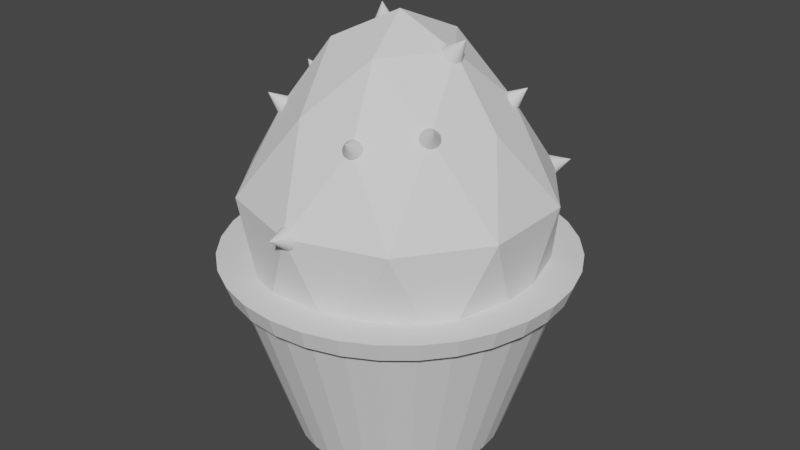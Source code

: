 # Source: CactusBoss.blend  (saved by Blender 3.1.7; exported with 4.5.12 LTS)
import bpy
from mathutils import Matrix  # noqa: F401  (used for matrix-valued properties, if any)

bpy.ops.wm.read_factory_settings(use_empty=True)
scene = bpy.context.scene
scene.name = 'Scene'

# ---- collections
col_collection = bpy.data.collections.new('Collection'); scene.collection.children.link(col_collection)

# ---- world
world_world = bpy.data.worlds.new('World'); scene.world = world_world
world_world.use_nodes = True; world_world.node_tree.nodes.clear()
_N = world_world.node_tree.nodes; _L = world_world.node_tree.links
n0 = _N.new('ShaderNodeOutputWorld'); n0.name = 'World Output'; n0.location = (300, 300)
n1 = _N.new('ShaderNodeBackground'); n1.name = 'Background'; n1.location = (10, 300)
n1.inputs[0].default_value = (0.05088, 0.05088, 0.05088, 1.0)
_L.new(n1.outputs[0], n0.inputs[0])
n0.is_active_output = True
world_world.color = (0.05088, 0.05088, 0.05088)
world_world.use_sun_shadow = False
world_world.sun_shadow_jitter_overblur = 0.0

# ---- meshes
me_icosphere = bpy.data.meshes.new('Icosphere')
me_icosphere.from_pydata([(0.2525, -0.7869, 0.2341), (0.2705, -0.7817, 0.233), (0.2885, -0.7787, 0.2289), (0.306, -0.7781, 0.222), (0.3221, -0.7797, 0.2125), (0.3363, -0.7837, 0.201), (0.3481, -0.7898, 0.1877), (0.3569, -0.7977, 0.1732), (0.3625, -0.8073, 0.158), (0.3646, -0.818, 0.1428), (0.3631, -0.8296, 0.1281), (0.3582, -0.8415, 0.1145), (0.3499, -0.8533, 0.1025), (0.3387, -0.8646, 0.09251), (0.3249, -0.8748, 0.08502), (0.3091, -0.8837, 0.08027), (0.2918, -0.8909, 0.07844), (0.2739, -0.8961, 0.0796), (0.2558, -0.899, 0.08371), (0.2384, -0.8997, 0.09061), (0.2222, -0.898, 0.1), (0.208, -0.894, 0.1116), (0.1963, -0.888, 0.1249), (0.1874, -0.88, 0.1394), (0.1819, -0.8705, 0.1546), (0.1798, -0.8597, 0.1698), (0.1812, -0.8482, 0.1845), (0.1862, -0.8362, 0.1981), (0.1944, -0.8244, 0.2101), (0.2056, -0.8132, 0.2201), (0.2194, -0.8029, 0.2276), (0.2352, -0.794, 0.2323), (0.3217, -0.9865, 0.2675), (0.6367, -0.4523, 0.3137), (0.6496, -0.4388, 0.3119), (0.6637, -0.4274, 0.3072), (0.6783, -0.4183, 0.2998), (0.693, -0.4119, 0.29), (0.7071, -0.4086, 0.2781), (0.7202, -0.4084, 0.2646), (0.7316, -0.4114, 0.2501), (0.741, -0.4174, 0.235), (0.7481, -0.4261, 0.22), (0.7525, -0.4373, 0.2056), (0.754, -0.4506, 0.1924), (0.7527, -0.4654, 0.1809), (0.7485, -0.4811, 0.1716), (0.7417, -0.4971, 0.1648), (0.7324, -0.5129, 0.1607), (0.7211, -0.5278, 0.1595), (0.7082, -0.5413, 0.1613), (0.6941, -0.5528, 0.166), (0.6795, -0.5619, 0.1734), (0.6648, -0.5682, 0.1832), (0.6507, -0.5715, 0.1951), (0.6376, -0.5717, 0.2086), (0.6262, -0.5688, 0.2232), (0.6167, -0.5628, 0.2382), (0.6097, -0.554, 0.2532), (0.6053, -0.5428, 0.2676), (0.6038, -0.5296, 0.2808), (0.6051, -0.5148, 0.2923), (0.6093, -0.4991, 0.3016), (0.6161, -0.483, 0.3085), (0.6254, -0.4672, 0.3126), (0.7974, -0.5888, 0.3498), (0.4224, 0.01263, 0.7606), (0.4256, 0.03086, 0.7575), (0.4315, 0.04788, 0.7522), (0.4398, 0.06303, 0.7449), (0.4502, 0.07573, 0.7359), (0.4623, 0.08549, 0.7254), (0.4757, 0.09195, 0.7139), (0.4898, 0.09484, 0.7019), (0.5041, 0.09407, 0.6898), (0.518, 0.08965, 0.6781), (0.5311, 0.08176, 0.6671), (0.5427, 0.07071, 0.6574), (0.5525, 0.05691, 0.6494), (0.5601, 0.0409, 0.6432), (0.5652, 0.02329, 0.6392), (0.5676, 0.004764, 0.6376), (0.5671, -0.01397, 0.6383), (0.5639, -0.0322, 0.6413), (0.5581, -0.04922, 0.6466), (0.5498, -0.06436, 0.6539), (0.5394, -0.07707, 0.663), (0.5273, -0.08683, 0.6734), (0.5139, -0.09329, 0.6849), (0.4998, -0.09618, 0.6969), (0.4855, -0.09541, 0.709), (0.4716, -0.09099, 0.7208), (0.4585, -0.0831, 0.7317), (0.4469, -0.07205, 0.7414), (0.437, -0.05825, 0.7495), (0.4295, -0.04224, 0.7556), (0.4244, -0.02463, 0.7596), (0.422, -0.006103, 0.7613), (0.6186, 0.002008, 0.8453), (0.6367, 0.5803, 0.2203), (0.6496, 0.5827, 0.2069), (0.6637, 0.5817, 0.1946), (0.6783, 0.5774, 0.1836), (0.693, 0.57, 0.1746), (0.7071, 0.5597, 0.1678), (0.7202, 0.5469, 0.1636), (0.7316, 0.5321, 0.1619), (0.741, 0.516, 0.163), (0.7481, 0.499, 0.1668), (0.7525, 0.4819, 0.1731), (0.754, 0.4653, 0.1817), (0.7527, 0.4498, 0.1923), (0.7485, 0.4362, 0.2044), (0.7417, 0.4247, 0.2176), (0.7324, 0.416, 0.2314), (0.7211, 0.4104, 0.2453), (0.7082, 0.408, 0.2586), (0.6941, 0.409, 0.271), (0.6795, 0.4132, 0.2819), (0.6648, 0.4207, 0.2909), (0.6507, 0.431, 0.2977), (0.6376, 0.4438, 0.302), (0.6262, 0.4585, 0.3036), (0.6167, 0.4747, 0.3025), (0.6097, 0.4917, 0.2988), (0.6053, 0.5088, 0.2925), (0.6038, 0.5254, 0.2838), (0.6051, 0.5408, 0.2733), (0.6093, 0.5545, 0.2612), (0.6161, 0.5659, 0.2479), (0.6254, 0.5746, 0.2341), (0.7974, 0.5731, 0.3613), (-0.2812, 0.8459, 0.1593), (-0.2627, 0.8488, 0.1594), (-0.2442, 0.8496, 0.1626), (-0.2265, 0.8482, 0.1687), (-0.2103, 0.8448, 0.1774), (-0.1961, 0.8394, 0.1885), (-0.1846, 0.8323, 0.2014), (-0.1761, 0.8236, 0.2158), (-0.171, 0.8139, 0.231), (-0.1695, 0.8034, 0.2464), (-0.1716, 0.7925, 0.2615), (-0.1774, 0.7817, 0.2758), (-0.1864, 0.7714, 0.2885), (-0.1984, 0.7619, 0.2993), (-0.213, 0.7536, 0.3078), (-0.2296, 0.7469, 0.3136), (-0.2474, 0.7421, 0.3164), (-0.266, 0.7392, 0.3162), (-0.2844, 0.7384, 0.3131), (-0.3021, 0.7398, 0.307), (-0.3184, 0.7432, 0.2983), (-0.3325, 0.7486, 0.2872), (-0.3441, 0.7557, 0.2743), (-0.3526, 0.7643, 0.2599), (-0.3577, 0.7741, 0.2447), (-0.3592, 0.7846, 0.2293), (-0.357, 0.7955, 0.2141), (-0.3513, 0.8063, 0.1999), (-0.3423, 0.8166, 0.1872), (-0.3302, 0.8261, 0.1763), (-0.3156, 0.8343, 0.1679), (-0.2991, 0.841, 0.1621), (-0.2896, 0.9497, 0.3462), (-0.4715, 0.3279, 0.6413), (-0.46, 0.3426, 0.6404), (-0.4463, 0.3554, 0.6418), (-0.4309, 0.3656, 0.6453), (-0.4146, 0.3729, 0.6508), (-0.3978, 0.377, 0.6581), (-0.3812, 0.3778, 0.6669), (-0.3656, 0.3753, 0.6769), (-0.3514, 0.3694, 0.6876), (-0.3392, 0.3605, 0.6988), (-0.3295, 0.3489, 0.7099), (-0.3227, 0.335, 0.7205), (-0.319, 0.3194, 0.7303), (-0.3186, 0.3027, 0.7388), (-0.3214, 0.2855, 0.7457), (-0.3274, 0.2685, 0.7507), (-0.3364, 0.2523, 0.7537), (-0.348, 0.2375, 0.7546), (-0.3617, 0.2248, 0.7532), (-0.377, 0.2146, 0.7497), (-0.3934, 0.2073, 0.7442), (-0.4101, 0.2031, 0.7369), (-0.4267, 0.2023, 0.7281), (-0.4424, 0.2049, 0.7181), (-0.4565, 0.2108, 0.7074), (-0.4687, 0.2197, 0.6962), (-0.4784, 0.2313, 0.6851), (-0.4852, 0.2451, 0.6745), (-0.4889, 0.2607, 0.6647), (-0.4894, 0.2774, 0.6562), (-0.4865, 0.2946, 0.6493), (-0.4805, 0.3117, 0.6443), (-0.4894, 0.3658, 0.8511), (-0.7611, 0.5601, 0.08003), (-0.7498, 0.5749, 0.08265), (-0.7371, 0.5876, 0.08799), (-0.7235, 0.5978, 0.09587), (-0.7095, 0.6051, 0.106), (-0.6956, 0.6093, 0.1179), (-0.6825, 0.6101, 0.1312), (-0.6704, 0.6075, 0.1454), (-0.6601, 0.6017, 0.1599), (-0.6518, 0.5928, 0.1741), (-0.6458, 0.5811, 0.1876), (-0.6424, 0.5673, 0.1998), (-0.6418, 0.5517, 0.2102), (-0.6439, 0.535, 0.2184), (-0.6486, 0.5178, 0.2242), (-0.6559, 0.5007, 0.2272), (-0.6653, 0.4845, 0.2274), (-0.6766, 0.4698, 0.2248), (-0.6893, 0.4571, 0.2195), (-0.7029, 0.4468, 0.2116), (-0.7169, 0.4395, 0.2015), (-0.7308, 0.4354, 0.1896), (-0.744, 0.4346, 0.1763), (-0.756, 0.4372, 0.1621), (-0.7664, 0.443, 0.1476), (-0.7747, 0.4519, 0.1333), (-0.7806, 0.4635, 0.1199), (-0.784, 0.4774, 0.1077), (-0.7847, 0.493, 0.09727), (-0.7826, 0.5097, 0.08904), (-0.7778, 0.5269, 0.08329), (-0.7706, 0.5439, 0.08025), (-0.8403, 0.598, 0.2751), (-0.8991, 0.008431, 0.1609), (-0.8966, 0.02683, 0.1635), (-0.8919, 0.04417, 0.1688), (-0.8851, 0.05978, 0.1767), (-0.8765, 0.07307, 0.1868), (-0.8665, 0.08352, 0.1987), (-0.8554, 0.09073, 0.212), (-0.8437, 0.09442, 0.2262), (-0.8318, 0.09446, 0.2407), (-0.8202, 0.09084, 0.255), (-0.8093, 0.0837, 0.2685), (-0.7995, 0.07331, 0.2806), (-0.7912, 0.06007, 0.291), (-0.7848, 0.0445, 0.2993), (-0.7804, 0.02719, 0.305), (-0.7783, 0.008803, 0.3081), (-0.7785, -0.00995, 0.3083), (-0.781, -0.02835, 0.3057), (-0.7858, -0.04569, 0.3003), (-0.7926, -0.0613, 0.2924), (-0.8011, -0.07459, 0.2823), (-0.8111, -0.08504, 0.2704), (-0.8222, -0.09225, 0.2571), (-0.8339, -0.09594, 0.2429), (-0.8458, -0.09598, 0.2284), (-0.8574, -0.09236, 0.2142), (-0.8684, -0.08522, 0.2007), (-0.8781, -0.07483, 0.1885), (-0.8864, -0.06159, 0.1781), (-0.8928, -0.04602, 0.1699), (-0.8972, -0.02871, 0.1641), (-0.8993, -0.01032, 0.1611), (-0.9867, 0.00228, 0.356), (-0.7687, -0.5487, 0.08003), (-0.7778, -0.5325, 0.08265), (-0.7845, -0.5159, 0.08799), (-0.7886, -0.4993, 0.09587), (-0.7898, -0.4836, 0.106), (-0.7882, -0.4692, 0.1179), (-0.7838, -0.4567, 0.1312), (-0.7767, -0.4467, 0.1454), (-0.7672, -0.4395, 0.1599), (-0.7558, -0.4353, 0.1741), (-0.7428, -0.4344, 0.1876), (-0.7287, -0.4367, 0.1998), (-0.7141, -0.4422, 0.2102), (-0.6995, -0.4507, 0.2184), (-0.6856, -0.4618, 0.2242), (-0.6728, -0.4752, 0.2272), (-0.6616, -0.4902, 0.2274), (-0.6524, -0.5064, 0.2248), (-0.6457, -0.5231, 0.2195), (-0.6416, -0.5396, 0.2116), (-0.6404, -0.5554, 0.2015), (-0.642, -0.5697, 0.1896), (-0.6465, -0.5822, 0.1763), (-0.6535, -0.5922, 0.1621), (-0.663, -0.5995, 0.1476), (-0.6744, -0.6036, 0.1333), (-0.6875, -0.6046, 0.1199), (-0.7015, -0.6022, 0.1077), (-0.7161, -0.5967, 0.09727), (-0.7307, -0.5882, 0.08904), (-0.7446, -0.5771, 0.08329), (-0.7575, -0.5637, 0.08025), (-0.8346, -0.6066, 0.2751), (-0.01671, -1.253, -0.3711), (0.001999, -1.253, -0.3699), (0.0206, -1.253, -0.3724), (0.03836, -1.254, -0.3783), (0.05462, -1.256, -0.3874), (0.06874, -1.259, -0.3995), (0.08018, -1.262, -0.414), (0.0885, -1.266, -0.4303), (0.09339, -1.27, -0.4479), (0.09465, -1.275, -0.4661), (0.09223, -1.279, -0.4841), (0.08624, -1.284, -0.5013), (0.07689, -1.288, -0.5171), (0.06455, -1.291, -0.5307), (0.04969, -1.294, -0.5418), (0.03289, -1.297, -0.5498), (0.01479, -1.298, -0.5544), (-0.003923, -1.299, -0.5556), (-0.02252, -1.299, -0.5531), (-0.04029, -1.298, -0.5472), (-0.05654, -1.296, -0.5381), (-0.07066, -1.293, -0.526), (-0.0821, -1.29, -0.5115), (-0.09043, -1.286, -0.4952), (-0.09531, -1.282, -0.4776), (-0.09657, -1.277, -0.4594), (-0.09416, -1.273, -0.4414), (-0.08816, -1.268, -0.4242), (-0.07881, -1.264, -0.4084), (-0.06647, -1.26, -0.3948), (-0.05162, -1.257, -0.3837), (-0.03481, -1.255, -0.3757), (0.002885, -1.462, -0.4167), (0.7054, 1.088, -0.5284), (0.7183, 1.081, -0.5398), (0.7324, 1.072, -0.5483), (0.747, 1.061, -0.5535), (0.7617, 1.05, -0.5552), (0.7758, 1.038, -0.5532), (0.7889, 1.025, -0.5478), (0.8003, 1.013, -0.539), (0.8098, 1.002, -0.5273), (0.8168, 0.992, -0.5131), (0.8212, 0.9836, -0.4969), (0.8227, 0.9771, -0.4794), (0.8214, 0.9728, -0.4612), (0.8172, 0.9709, -0.443), (0.8104, 0.9714, -0.4255), (0.8011, 0.9742, -0.4095), (0.7898, 0.9794, -0.3954), (0.7769, 0.9866, -0.3839), (0.7628, 0.9957, -0.3754), (0.7482, 1.006, -0.3703), (0.7335, 1.018, -0.3686), (0.7194, 1.03, -0.3706), (0.7063, 1.042, -0.376), (0.6949, 1.054, -0.3847), (0.6855, 1.066, -0.3964), (0.6784, 1.076, -0.4107), (0.674, 1.084, -0.4269), (0.6725, 1.09, -0.4444), (0.6738, 1.095, -0.4626), (0.678, 1.097, -0.4808), (0.6848, 1.096, -0.4983), (0.6941, 1.093, -0.5143), (0.8661, 1.178, -0.4193)], [], [(0, 32, 1), (1, 32, 2), (2, 32, 3), (3, 32, 4), (4, 32, 5), (5, 32, 6), (6, 32, 7), (7, 32, 8), (8, 32, 9), (9, 32, 10), (10, 32, 11), (11, 32, 12), (12, 32, 13), (13, 32, 14), (14, 32, 15), (15, 32, 16), (16, 32, 17), (17, 32, 18), (18, 32, 19), (19, 32, 20), (20, 32, 21), (21, 32, 22), (22, 32, 23), (23, 32, 24), (24, 32, 25), (25, 32, 26), (26, 32, 27), (27, 32, 28), (28, 32, 29), (29, 32, 30), (0, 1, 2, 3, 4, 5, 6, 7, 8, 9, 10, 11, 12, 13, 14, 15, 16, 17, 18, 19, 20, 21, 22, 23, 24, 25, 26, 27, 28, 29, 30, 31), (30, 32, 31), (31, 32, 0), (33, 65, 34), (34, 65, 35), (35, 65, 36), (36, 65, 37), (37, 65, 38), (38, 65, 39), (39, 65, 40), (40, 65, 41), (41, 65, 42), (42, 65, 43), (43, 65, 44), (44, 65, 45), (45, 65, 46), (46, 65, 47), (47, 65, 48), (48, 65, 49), (49, 65, 50), (50, 65, 51), (51, 65, 52), (52, 65, 53), (53, 65, 54), (54, 65, 55), (55, 65, 56), (56, 65, 57), (57, 65, 58), (58, 65, 59), (59, 65, 60), (60, 65, 61), (61, 65, 62), (62, 65, 63), (33, 34, 35, 36, 37, 38, 39, 40, 41, 42, 43, 44, 45, 46, 47, 48, 49, 50, 51, 52, 53, 54, 55, 56, 57, 58, 59, 60, 61, 62, 63, 64), (63, 65, 64), (64, 65, 33), (66, 98, 67), (67, 98, 68), (68, 98, 69), (69, 98, 70), (70, 98, 71), (71, 98, 72), (72, 98, 73), (73, 98, 74), (74, 98, 75), (75, 98, 76), (76, 98, 77), (77, 98, 78), (78, 98, 79), (79, 98, 80), (80, 98, 81), (81, 98, 82), (82, 98, 83), (83, 98, 84), (84, 98, 85), (85, 98, 86), (86, 98, 87), (87, 98, 88), (88, 98, 89), (89, 98, 90), (90, 98, 91), (91, 98, 92), (92, 98, 93), (93, 98, 94), (94, 98, 95), (95, 98, 96), (66, 67, 68, 69, 70, 71, 72, 73, 74, 75, 76, 77, 78, 79, 80, 81, 82, 83, 84, 85, 86, 87, 88, 89, 90, 91, 92, 93, 94, 95, 96, 97), (96, 98, 97), (97, 98, 66), (99, 131, 100), (100, 131, 101), (101, 131, 102), (102, 131, 103), (103, 131, 104), (104, 131, 105), (105, 131, 106), (106, 131, 107), (107, 131, 108), (108, 131, 109), (109, 131, 110), (110, 131, 111), (111, 131, 112), (112, 131, 113), (113, 131, 114), (114, 131, 115), (115, 131, 116), (116, 131, 117), (117, 131, 118), (118, 131, 119), (119, 131, 120), (120, 131, 121), (121, 131, 122), (122, 131, 123), (123, 131, 124), (124, 131, 125), (125, 131, 126), (126, 131, 127), (127, 131, 128), (128, 131, 129), (99, 100, 101, 102, 103, 104, 105, 106, 107, 108, 109, 110, 111, 112, 113, 114, 115, 116, 117, 118, 119, 120, 121, 122, 123, 124, 125, 126, 127, 128, 129, 130), (129, 131, 130), (130, 131, 99), (132, 164, 133), (133, 164, 134), (134, 164, 135), (135, 164, 136), (136, 164, 137), (137, 164, 138), (138, 164, 139), (139, 164, 140), (140, 164, 141), (141, 164, 142), (142, 164, 143), (143, 164, 144), (144, 164, 145), (145, 164, 146), (146, 164, 147), (147, 164, 148), (148, 164, 149), (149, 164, 150), (150, 164, 151), (151, 164, 152), (152, 164, 153), (153, 164, 154), (154, 164, 155), (155, 164, 156), (156, 164, 157), (157, 164, 158), (158, 164, 159), (159, 164, 160), (160, 164, 161), (161, 164, 162), (132, 133, 134, 135, 136, 137, 138, 139, 140, 141, 142, 143, 144, 145, 146, 147, 148, 149, 150, 151, 152, 153, 154, 155, 156, 157, 158, 159, 160, 161, 162, 163), (162, 164, 163), (163, 164, 132), (165, 197, 166), (166, 197, 167), (167, 197, 168), (168, 197, 169), (169, 197, 170), (170, 197, 171), (171, 197, 172), (172, 197, 173), (173, 197, 174), (174, 197, 175), (175, 197, 176), (176, 197, 177), (177, 197, 178), (178, 197, 179), (179, 197, 180), (180, 197, 181), (181, 197, 182), (182, 197, 183), (183, 197, 184), (184, 197, 185), (185, 197, 186), (186, 197, 187), (187, 197, 188), (188, 197, 189), (189, 197, 190), (190, 197, 191), (191, 197, 192), (192, 197, 193), (193, 197, 194), (194, 197, 195), (165, 166, 167, 168, 169, 170, 171, 172, 173, 174, 175, 176, 177, 178, 179, 180, 181, 182, 183, 184, 185, 186, 187, 188, 189, 190, 191, 192, 193, 194, 195, 196), (195, 197, 196), (196, 197, 165), (198, 230, 199), (199, 230, 200), (200, 230, 201), (201, 230, 202), (202, 230, 203), (203, 230, 204), (204, 230, 205), (205, 230, 206), (206, 230, 207), (207, 230, 208), (208, 230, 209), (209, 230, 210), (210, 230, 211), (211, 230, 212), (212, 230, 213), (213, 230, 214), (214, 230, 215), (215, 230, 216), (216, 230, 217), (217, 230, 218), (218, 230, 219), (219, 230, 220), (220, 230, 221), (221, 230, 222), (222, 230, 223), (223, 230, 224), (224, 230, 225), (225, 230, 226), (226, 230, 227), (227, 230, 228), (198, 199, 200, 201, 202, 203, 204, 205, 206, 207, 208, 209, 210, 211, 212, 213, 214, 215, 216, 217, 218, 219, 220, 221, 222, 223, 224, 225, 226, 227, 228, 229), (228, 230, 229), (229, 230, 198), (231, 263, 232), (232, 263, 233), (233, 263, 234), (234, 263, 235), (235, 263, 236), (236, 263, 237), (237, 263, 238), (238, 263, 239), (239, 263, 240), (240, 263, 241), (241, 263, 242), (242, 263, 243), (243, 263, 244), (244, 263, 245), (245, 263, 246), (246, 263, 247), (247, 263, 248), (248, 263, 249), (249, 263, 250), (250, 263, 251), (251, 263, 252), (252, 263, 253), (253, 263, 254), (254, 263, 255), (255, 263, 256), (256, 263, 257), (257, 263, 258), (258, 263, 259), (259, 263, 260), (260, 263, 261), (231, 232, 233, 234, 235, 236, 237, 238, 239, 240, 241, 242, 243, 244, 245, 246, 247, 248, 249, 250, 251, 252, 253, 254, 255, 256, 257, 258, 259, 260, 261, 262), (261, 263, 262), (262, 263, 231), (264, 296, 265), (265, 296, 266), (266, 296, 267), (267, 296, 268), (268, 296, 269), (269, 296, 270), (270, 296, 271), (271, 296, 272), (272, 296, 273), (273, 296, 274), (274, 296, 275), (275, 296, 276), (276, 296, 277), (277, 296, 278), (278, 296, 279), (279, 296, 280), (280, 296, 281), (281, 296, 282), (282, 296, 283), (283, 296, 284), (284, 296, 285), (285, 296, 286), (286, 296, 287), (287, 296, 288), (288, 296, 289), (289, 296, 290), (290, 296, 291), (291, 296, 292), (292, 296, 293), (293, 296, 294), (264, 265, 266, 267, 268, 269, 270, 271, 272, 273, 274, 275, 276, 277, 278, 279, 280, 281, 282, 283, 284, 285, 286, 287, 288, 289, 290, 291, 292, 293, 294, 295), (294, 296, 295), (295, 296, 264), (297, 329, 298), (298, 329, 299), (299, 329, 300), (300, 329, 301), (301, 329, 302), (302, 329, 303), (303, 329, 304), (304, 329, 305), (305, 329, 306), (306, 329, 307), (307, 329, 308), (308, 329, 309), (309, 329, 310), (310, 329, 311), (311, 329, 312), (312, 329, 313), (313, 329, 314), (314, 329, 315), (315, 329, 316), (316, 329, 317), (317, 329, 318), (318, 329, 319), (319, 329, 320), (320, 329, 321), (321, 329, 322), (322, 329, 323), (323, 329, 324), (324, 329, 325), (325, 329, 326), (326, 329, 327), (297, 298, 299, 300, 301, 302, 303, 304, 305, 306, 307, 308, 309, 310, 311, 312, 313, 314, 315, 316, 317, 318, 319, 320, 321, 322, 323, 324, 325, 326, 327, 328), (327, 329, 328), (328, 329, 297), (330, 362, 331), (331, 362, 332), (332, 362, 333), (333, 362, 334), (334, 362, 335), (335, 362, 336), (336, 362, 337), (337, 362, 338), (338, 362, 339), (339, 362, 340), (340, 362, 341), (341, 362, 342), (342, 362, 343), (343, 362, 344), (344, 362, 345), (345, 362, 346), (346, 362, 347), (347, 362, 348), (348, 362, 349), (349, 362, 350), (350, 362, 351), (351, 362, 352), (352, 362, 353), (353, 362, 354), (354, 362, 355), (355, 362, 356), (356, 362, 357), (357, 362, 358), (358, 362, 359), (359, 362, 360), (330, 331, 332, 333, 334, 335, 336, 337, 338, 339, 340, 341, 342, 343, 344, 345, 346, 347, 348, 349, 350, 351, 352, 353, 354, 355, 356, 357, 358, 359, 360, 361), (360, 362, 361), (361, 362, 330)])
_uv = me_icosphere.uv_layers.new(name='UVMap')
_uv.uv.foreach_set('vector', [0.25, 0.49, 0.25, 0.25, 0.2968, 0.4854, 0.2968, 0.4854, 0.25, 0.25, 0.3418, 0.4717, 0.3418, 0.4717, 0.25, 0.25, 0.3833, 0.4496, 0.3833, 0.4496, 0.25, 0.25, 0.4197, 0.4197, 0.4197, 0.4197, 0.25, 0.25, 0.4496, 0.3833, 0.4496, 0.3833, 0.25, 0.25, 0.4717, 0.3418, 0.4717, 0.3418, 0.25, 0.25, 0.4854, 0.2968, 0.4854, 0.2968, 0.25, 0.25, 0.49, 0.25, 0.49, 0.25, 0.25, 0.25, 0.4854, 0.2032, 0.4854, 0.2032, 0.25, 0.25, 0.4717, 0.1582, 0.4717, 0.1582, 0.25, 0.25, 0.4496, 0.1167, 0.4496, 0.1167, 0.25, 0.25, 0.4197, 0.08029, 0.4197, 0.08029, 0.25, 0.25, 0.3833, 0.05045, 0.3833, 0.05045, 0.25, 0.25, 0.3418, 0.02827, 0.3418, 0.02827, 0.25, 0.25, 0.2968, 0.01461, 0.2968, 0.01461, 0.25, 0.25, 0.25, 0.01, 0.25, 0.01, 0.25, 0.25, 0.2032, 0.01461, 0.2032, 0.01461, 0.25, 0.25, 0.1582, 0.02827, 0.1582, 0.02827, 0.25, 0.25, 0.1167, 0.05045, 0.1167, 0.05045, 0.25, 0.25, 0.08029, 0.08029, 0.08029, 0.08029, 0.25, 0.25, 0.05045, 0.1167, 0.05045, 0.1167, 0.25, 0.25, 0.02827, 0.1582, 0.02827, 0.1582, 0.25, 0.25, 0.01461, 0.2032, 0.01461, 0.2032, 0.25, 0.25, 0.01, 0.25, 0.01, 0.25, 0.25, 0.25, 0.01461, 0.2968, 0.01461, 0.2968, 0.25, 0.25, 0.02827, 0.3418, 0.02827, 0.3418, 0.25, 0.25, 0.05045, 0.3833, 0.05045, 0.3833, 0.25, 0.25, 0.08029, 0.4197, 0.08029, 0.4197, 0.25, 0.25, 0.1167, 0.4496, 0.1167, 0.4496, 0.25, 0.25, 0.1582, 0.4717, 0.75, 0.49, 0.7968, 0.4854, 0.8418, 0.4717, 0.8833, 0.4496, 0.9197, 0.4197, 0.9496, 0.3833, 0.9717, 0.3418, 0.9854, 0.2968, 0.99, 0.25, 0.9854, 0.2032, 0.9717, 0.1582, 0.9496, 0.1167, 0.9197, 0.08029, 0.8833, 0.05045, 0.8418, 0.02827, 0.7968, 0.01461, 0.75, 0.01, 0.7032, 0.01461, 0.6582, 0.02827, 0.6167, 0.05045, 0.5803, 0.08029, 0.5504, 0.1167, 0.5283, 0.1582, 0.5146, 0.2032, 0.51, 0.25, 0.5146, 0.2968, 0.5283, 0.3418, 0.5504, 0.3833, 0.5803, 0.4197, 0.6167, 0.4496, 0.6582, 0.4717, 0.7032, 0.4854, 0.1582, 0.4717, 0.25, 0.25, 0.2032, 0.4854, 0.2032, 0.4854, 0.25, 0.25, 0.25, 0.49, 0.25, 0.49, 0.25, 0.25, 0.2968, 0.4854, 0.2968, 0.4854, 0.25, 0.25, 0.3418, 0.4717, 0.3418, 0.4717, 0.25, 0.25, 0.3833, 0.4496, 0.3833, 0.4496, 0.25, 0.25, 0.4197, 0.4197, 0.4197, 0.4197, 0.25, 0.25, 0.4496, 0.3833, 0.4496, 0.3833, 0.25, 0.25, 0.4717, 0.3418, 0.4717, 0.3418, 0.25, 0.25, 0.4854, 0.2968, 0.4854, 0.2968, 0.25, 0.25, 0.49, 0.25, 0.49, 0.25, 0.25, 0.25, 0.4854, 0.2032, 0.4854, 0.2032, 0.25, 0.25, 0.4717, 0.1582, 0.4717, 0.1582, 0.25, 0.25, 0.4496, 0.1167, 0.4496, 0.1167, 0.25, 0.25, 0.4197, 0.08029, 0.4197, 0.08029, 0.25, 0.25, 0.3833, 0.05045, 0.3833, 0.05045, 0.25, 0.25, 0.3418, 0.02827, 0.3418, 0.02827, 0.25, 0.25, 0.2968, 0.01461, 0.2968, 0.01461, 0.25, 0.25, 0.25, 0.01, 0.25, 0.01, 0.25, 0.25, 0.2032, 0.01461, 0.2032, 0.01461, 0.25, 0.25, 0.1582, 0.02827, 0.1582, 0.02827, 0.25, 0.25, 0.1167, 0.05045, 0.1167, 0.05045, 0.25, 0.25, 0.08029, 0.08029, 0.08029, 0.08029, 0.25, 0.25, 0.05045, 0.1167, 0.05045, 0.1167, 0.25, 0.25, 0.02827, 0.1582, 0.02827, 0.1582, 0.25, 0.25, 0.01461, 0.2032, 0.01461, 0.2032, 0.25, 0.25, 0.01, 0.25, 0.01, 0.25, 0.25, 0.25, 0.01461, 0.2968, 0.01461, 0.2968, 0.25, 0.25, 0.02827, 0.3418, 0.02827, 0.3418, 0.25, 0.25, 0.05045, 0.3833, 0.05045, 0.3833, 0.25, 0.25, 0.08029, 0.4197, 0.08029, 0.4197, 0.25, 0.25, 0.1167, 0.4496, 0.1167, 0.4496, 0.25, 0.25, 0.1582, 0.4717, 0.75, 0.49, 0.7968, 0.4854, 0.8418, 0.4717, 0.8833, 0.4496, 0.9197, 0.4197, 0.9496, 0.3833, 0.9717, 0.3418, 0.9854, 0.2968, 0.99, 0.25, 0.9854, 0.2032, 0.9717, 0.1582, 0.9496, 0.1167, 0.9197, 0.08029, 0.8833, 0.05045, 0.8418, 0.02827, 0.7968, 0.01461, 0.75, 0.01, 0.7032, 0.01461, 0.6582, 0.02827, 0.6167, 0.05045, 0.5803, 0.08029, 0.5504, 0.1167, 0.5283, 0.1582, 0.5146, 0.2032, 0.51, 0.25, 0.5146, 0.2968, 0.5283, 0.3418, 0.5504, 0.3833, 0.5803, 0.4197, 0.6167, 0.4496, 0.6582, 0.4717, 0.7032, 0.4854, 0.1582, 0.4717, 0.25, 0.25, 0.2032, 0.4854, 0.2032, 0.4854, 0.25, 0.25, 0.25, 0.49, 0.25, 0.49, 0.25, 0.25, 0.2968, 0.4854, 0.2968, 0.4854, 0.25, 0.25, 0.3418, 0.4717, 0.3418, 0.4717, 0.25, 0.25, 0.3833, 0.4496, 0.3833, 0.4496, 0.25, 0.25, 0.4197, 0.4197, 0.4197, 0.4197, 0.25, 0.25, 0.4496, 0.3833, 0.4496, 0.3833, 0.25, 0.25, 0.4717, 0.3418, 0.4717, 0.3418, 0.25, 0.25, 0.4854, 0.2968, 0.4854, 0.2968, 0.25, 0.25, 0.49, 0.25, 0.49, 0.25, 0.25, 0.25, 0.4854, 0.2032, 0.4854, 0.2032, 0.25, 0.25, 0.4717, 0.1582, 0.4717, 0.1582, 0.25, 0.25, 0.4496, 0.1167, 0.4496, 0.1167, 0.25, 0.25, 0.4197, 0.08029, 0.4197, 0.08029, 0.25, 0.25, 0.3833, 0.05045, 0.3833, 0.05045, 0.25, 0.25, 0.3418, 0.02827, 0.3418, 0.02827, 0.25, 0.25, 0.2968, 0.01461, 0.2968, 0.01461, 0.25, 0.25, 0.25, 0.01, 0.25, 0.01, 0.25, 0.25, 0.2032, 0.01461, 0.2032, 0.01461, 0.25, 0.25, 0.1582, 0.02827, 0.1582, 0.02827, 0.25, 0.25, 0.1167, 0.05045, 0.1167, 0.05045, 0.25, 0.25, 0.08029, 0.08029, 0.08029, 0.08029, 0.25, 0.25, 0.05045, 0.1167, 0.05045, 0.1167, 0.25, 0.25, 0.02827, 0.1582, 0.02827, 0.1582, 0.25, 0.25, 0.01461, 0.2032, 0.01461, 0.2032, 0.25, 0.25, 0.01, 0.25, 0.01, 0.25, 0.25, 0.25, 0.01461, 0.2968, 0.01461, 0.2968, 0.25, 0.25, 0.02827, 0.3418, 0.02827, 0.3418, 0.25, 0.25, 0.05045, 0.3833, 0.05045, 0.3833, 0.25, 0.25, 0.08029, 0.4197, 0.08029, 0.4197, 0.25, 0.25, 0.1167, 0.4496, 0.1167, 0.4496, 0.25, 0.25, 0.1582, 0.4717, 0.75, 0.49, 0.7968, 0.4854, 0.8418, 0.4717, 0.8833, 0.4496, 0.9197, 0.4197, 0.9496, 0.3833, 0.9717, 0.3418, 0.9854, 0.2968, 0.99, 0.25, 0.9854, 0.2032, 0.9717, 0.1582, 0.9496, 0.1167, 0.9197, 0.08029, 0.8833, 0.05045, 0.8418, 0.02827, 0.7968, 0.01461, 0.75, 0.01, 0.7032, 0.01461, 0.6582, 0.02827, 0.6167, 0.05045, 0.5803, 0.08029, 0.5504, 0.1167, 0.5283, 0.1582, 0.5146, 0.2032, 0.51, 0.25, 0.5146, 0.2968, 0.5283, 0.3418, 0.5504, 0.3833, 0.5803, 0.4197, 0.6167, 0.4496, 0.6582, 0.4717, 0.7032, 0.4854, 0.1582, 0.4717, 0.25, 0.25, 0.2032, 0.4854, 0.2032, 0.4854, 0.25, 0.25, 0.25, 0.49, 0.25, 0.49, 0.25, 0.25, 0.2968, 0.4854, 0.2968, 0.4854, 0.25, 0.25, 0.3418, 0.4717, 0.3418, 0.4717, 0.25, 0.25, 0.3833, 0.4496, 0.3833, 0.4496, 0.25, 0.25, 0.4197, 0.4197, 0.4197, 0.4197, 0.25, 0.25, 0.4496, 0.3833, 0.4496, 0.3833, 0.25, 0.25, 0.4717, 0.3418, 0.4717, 0.3418, 0.25, 0.25, 0.4854, 0.2968, 0.4854, 0.2968, 0.25, 0.25, 0.49, 0.25, 0.49, 0.25, 0.25, 0.25, 0.4854, 0.2032, 0.4854, 0.2032, 0.25, 0.25, 0.4717, 0.1582, 0.4717, 0.1582, 0.25, 0.25, 0.4496, 0.1167, 0.4496, 0.1167, 0.25, 0.25, 0.4197, 0.08029, 0.4197, 0.08029, 0.25, 0.25, 0.3833, 0.05045, 0.3833, 0.05045, 0.25, 0.25, 0.3418, 0.02827, 0.3418, 0.02827, 0.25, 0.25, 0.2968, 0.01461, 0.2968, 0.01461, 0.25, 0.25, 0.25, 0.01, 0.25, 0.01, 0.25, 0.25, 0.2032, 0.01461, 0.2032, 0.01461, 0.25, 0.25, 0.1582, 0.02827, 0.1582, 0.02827, 0.25, 0.25, 0.1167, 0.05045, 0.1167, 0.05045, 0.25, 0.25, 0.08029, 0.08029, 0.08029, 0.08029, 0.25, 0.25, 0.05045, 0.1167, 0.05045, 0.1167, 0.25, 0.25, 0.02827, 0.1582, 0.02827, 0.1582, 0.25, 0.25, 0.01461, 0.2032, 0.01461, 0.2032, 0.25, 0.25, 0.01, 0.25, 0.01, 0.25, 0.25, 0.25, 0.01461, 0.2968, 0.01461, 0.2968, 0.25, 0.25, 0.02827, 0.3418, 0.02827, 0.3418, 0.25, 0.25, 0.05045, 0.3833, 0.05045, 0.3833, 0.25, 0.25, 0.08029, 0.4197, 0.08029, 0.4197, 0.25, 0.25, 0.1167, 0.4496, 0.1167, 0.4496, 0.25, 0.25, 0.1582, 0.4717, 0.75, 0.49, 0.7968, 0.4854, 0.8418, 0.4717, 0.8833, 0.4496, 0.9197, 0.4197, 0.9496, 0.3833, 0.9717, 0.3418, 0.9854, 0.2968, 0.99, 0.25, 0.9854, 0.2032, 0.9717, 0.1582, 0.9496, 0.1167, 0.9197, 0.08029, 0.8833, 0.05045, 0.8418, 0.02827, 0.7968, 0.01461, 0.75, 0.01, 0.7032, 0.01461, 0.6582, 0.02827, 0.6167, 0.05045, 0.5803, 0.08029, 0.5504, 0.1167, 0.5283, 0.1582, 0.5146, 0.2032, 0.51, 0.25, 0.5146, 0.2968, 0.5283, 0.3418, 0.5504, 0.3833, 0.5803, 0.4197, 0.6167, 0.4496, 0.6582, 0.4717, 0.7032, 0.4854, 0.1582, 0.4717, 0.25, 0.25, 0.2032, 0.4854, 0.2032, 0.4854, 0.25, 0.25, 0.25, 0.49, 0.25, 0.49, 0.25, 0.25, 0.2968, 0.4854, 0.2968, 0.4854, 0.25, 0.25, 0.3418, 0.4717, 0.3418, 0.4717, 0.25, 0.25, 0.3833, 0.4496, 0.3833, 0.4496, 0.25, 0.25, 0.4197, 0.4197, 0.4197, 0.4197, 0.25, 0.25, 0.4496, 0.3833, 0.4496, 0.3833, 0.25, 0.25, 0.4717, 0.3418, 0.4717, 0.3418, 0.25, 0.25, 0.4854, 0.2968, 0.4854, 0.2968, 0.25, 0.25, 0.49, 0.25, 0.49, 0.25, 0.25, 0.25, 0.4854, 0.2032, 0.4854, 0.2032, 0.25, 0.25, 0.4717, 0.1582, 0.4717, 0.1582, 0.25, 0.25, 0.4496, 0.1167, 0.4496, 0.1167, 0.25, 0.25, 0.4197, 0.08029, 0.4197, 0.08029, 0.25, 0.25, 0.3833, 0.05045, 0.3833, 0.05045, 0.25, 0.25, 0.3418, 0.02827, 0.3418, 0.02827, 0.25, 0.25, 0.2968, 0.01461, 0.2968, 0.01461, 0.25, 0.25, 0.25, 0.01, 0.25, 0.01, 0.25, 0.25, 0.2032, 0.01461, 0.2032, 0.01461, 0.25, 0.25, 0.1582, 0.02827, 0.1582, 0.02827, 0.25, 0.25, 0.1167, 0.05045, 0.1167, 0.05045, 0.25, 0.25, 0.08029, 0.08029, 0.08029, 0.08029, 0.25, 0.25, 0.05045, 0.1167, 0.05045, 0.1167, 0.25, 0.25, 0.02827, 0.1582, 0.02827, 0.1582, 0.25, 0.25, 0.01461, 0.2032, 0.01461, 0.2032, 0.25, 0.25, 0.01, 0.25, 0.01, 0.25, 0.25, 0.25, 0.01461, 0.2968, 0.01461, 0.2968, 0.25, 0.25, 0.02827, 0.3418, 0.02827, 0.3418, 0.25, 0.25, 0.05045, 0.3833, 0.05045, 0.3833, 0.25, 0.25, 0.08029, 0.4197, 0.08029, 0.4197, 0.25, 0.25, 0.1167, 0.4496, 0.1167, 0.4496, 0.25, 0.25, 0.1582, 0.4717, 0.75, 0.49, 0.7968, 0.4854, 0.8418, 0.4717, 0.8833, 0.4496, 0.9197, 0.4197, 0.9496, 0.3833, 0.9717, 0.3418, 0.9854, 0.2968, 0.99, 0.25, 0.9854, 0.2032, 0.9717, 0.1582, 0.9496, 0.1167, 0.9197, 0.08029, 0.8833, 0.05045, 0.8418, 0.02827, 0.7968, 0.01461, 0.75, 0.01, 0.7032, 0.01461, 0.6582, 0.02827, 0.6167, 0.05045, 0.5803, 0.08029, 0.5504, 0.1167, 0.5283, 0.1582, 0.5146, 0.2032, 0.51, 0.25, 0.5146, 0.2968, 0.5283, 0.3418, 0.5504, 0.3833, 0.5803, 0.4197, 0.6167, 0.4496, 0.6582, 0.4717, 0.7032, 0.4854, 0.1582, 0.4717, 0.25, 0.25, 0.2032, 0.4854, 0.2032, 0.4854, 0.25, 0.25, 0.25, 0.49, 0.25, 0.49, 0.25, 0.25, 0.2968, 0.4854, 0.2968, 0.4854, 0.25, 0.25, 0.3418, 0.4717, 0.3418, 0.4717, 0.25, 0.25, 0.3833, 0.4496, 0.3833, 0.4496, 0.25, 0.25, 0.4197, 0.4197, 0.4197, 0.4197, 0.25, 0.25, 0.4496, 0.3833, 0.4496, 0.3833, 0.25, 0.25, 0.4717, 0.3418, 0.4717, 0.3418, 0.25, 0.25, 0.4854, 0.2968, 0.4854, 0.2968, 0.25, 0.25, 0.49, 0.25, 0.49, 0.25, 0.25, 0.25, 0.4854, 0.2032, 0.4854, 0.2032, 0.25, 0.25, 0.4717, 0.1582, 0.4717, 0.1582, 0.25, 0.25, 0.4496, 0.1167, 0.4496, 0.1167, 0.25, 0.25, 0.4197, 0.08029, 0.4197, 0.08029, 0.25, 0.25, 0.3833, 0.05045, 0.3833, 0.05045, 0.25, 0.25, 0.3418, 0.02827, 0.3418, 0.02827, 0.25, 0.25, 0.2968, 0.01461, 0.2968, 0.01461, 0.25, 0.25, 0.25, 0.01, 0.25, 0.01, 0.25, 0.25, 0.2032, 0.01461, 0.2032, 0.01461, 0.25, 0.25, 0.1582, 0.02827, 0.1582, 0.02827, 0.25, 0.25, 0.1167, 0.05045, 0.1167, 0.05045, 0.25, 0.25, 0.08029, 0.08029, 0.08029, 0.08029, 0.25, 0.25, 0.05045, 0.1167, 0.05045, 0.1167, 0.25, 0.25, 0.02827, 0.1582, 0.02827, 0.1582, 0.25, 0.25, 0.01461, 0.2032, 0.01461, 0.2032, 0.25, 0.25, 0.01, 0.25, 0.01, 0.25, 0.25, 0.25, 0.01461, 0.2968, 0.01461, 0.2968, 0.25, 0.25, 0.02827, 0.3418, 0.02827, 0.3418, 0.25, 0.25, 0.05045, 0.3833, 0.05045, 0.3833, 0.25, 0.25, 0.08029, 0.4197, 0.08029, 0.4197, 0.25, 0.25, 0.1167, 0.4496, 0.1167, 0.4496, 0.25, 0.25, 0.1582, 0.4717, 0.75, 0.49, 0.7968, 0.4854, 0.8418, 0.4717, 0.8833, 0.4496, 0.9197, 0.4197, 0.9496, 0.3833, 0.9717, 0.3418, 0.9854, 0.2968, 0.99, 0.25, 0.9854, 0.2032, 0.9717, 0.1582, 0.9496, 0.1167, 0.9197, 0.08029, 0.8833, 0.05045, 0.8418, 0.02827, 0.7968, 0.01461, 0.75, 0.01, 0.7032, 0.01461, 0.6582, 0.02827, 0.6167, 0.05045, 0.5803, 0.08029, 0.5504, 0.1167, 0.5283, 0.1582, 0.5146, 0.2032, 0.51, 0.25, 0.5146, 0.2968, 0.5283, 0.3418, 0.5504, 0.3833, 0.5803, 0.4197, 0.6167, 0.4496, 0.6582, 0.4717, 0.7032, 0.4854, 0.1582, 0.4717, 0.25, 0.25, 0.2032, 0.4854, 0.2032, 0.4854, 0.25, 0.25, 0.25, 0.49, 0.25, 0.49, 0.25, 0.25, 0.2968, 0.4854, 0.2968, 0.4854, 0.25, 0.25, 0.3418, 0.4717, 0.3418, 0.4717, 0.25, 0.25, 0.3833, 0.4496, 0.3833, 0.4496, 0.25, 0.25, 0.4197, 0.4197, 0.4197, 0.4197, 0.25, 0.25, 0.4496, 0.3833, 0.4496, 0.3833, 0.25, 0.25, 0.4717, 0.3418, 0.4717, 0.3418, 0.25, 0.25, 0.4854, 0.2968, 0.4854, 0.2968, 0.25, 0.25, 0.49, 0.25, 0.49, 0.25, 0.25, 0.25, 0.4854, 0.2032, 0.4854, 0.2032, 0.25, 0.25, 0.4717, 0.1582, 0.4717, 0.1582, 0.25, 0.25, 0.4496, 0.1167, 0.4496, 0.1167, 0.25, 0.25, 0.4197, 0.08029, 0.4197, 0.08029, 0.25, 0.25, 0.3833, 0.05045, 0.3833, 0.05045, 0.25, 0.25, 0.3418, 0.02827, 0.3418, 0.02827, 0.25, 0.25, 0.2968, 0.01461, 0.2968, 0.01461, 0.25, 0.25, 0.25, 0.01, 0.25, 0.01, 0.25, 0.25, 0.2032, 0.01461, 0.2032, 0.01461, 0.25, 0.25, 0.1582, 0.02827, 0.1582, 0.02827, 0.25, 0.25, 0.1167, 0.05045, 0.1167, 0.05045, 0.25, 0.25, 0.08029, 0.08029, 0.08029, 0.08029, 0.25, 0.25, 0.05045, 0.1167, 0.05045, 0.1167, 0.25, 0.25, 0.02827, 0.1582, 0.02827, 0.1582, 0.25, 0.25, 0.01461, 0.2032, 0.01461, 0.2032, 0.25, 0.25, 0.01, 0.25, 0.01, 0.25, 0.25, 0.25, 0.01461, 0.2968, 0.01461, 0.2968, 0.25, 0.25, 0.02827, 0.3418, 0.02827, 0.3418, 0.25, 0.25, 0.05045, 0.3833, 0.05045, 0.3833, 0.25, 0.25, 0.08029, 0.4197, 0.08029, 0.4197, 0.25, 0.25, 0.1167, 0.4496, 0.1167, 0.4496, 0.25, 0.25, 0.1582, 0.4717, 0.75, 0.49, 0.7968, 0.4854, 0.8418, 0.4717, 0.8833, 0.4496, 0.9197, 0.4197, 0.9496, 0.3833, 0.9717, 0.3418, 0.9854, 0.2968, 0.99, 0.25, 0.9854, 0.2032, 0.9717, 0.1582, 0.9496, 0.1167, 0.9197, 0.08029, 0.8833, 0.05045, 0.8418, 0.02827, 0.7968, 0.01461, 0.75, 0.01, 0.7032, 0.01461, 0.6582, 0.02827, 0.6167, 0.05045, 0.5803, 0.08029, 0.5504, 0.1167, 0.5283, 0.1582, 0.5146, 0.2032, 0.51, 0.25, 0.5146, 0.2968, 0.5283, 0.3418, 0.5504, 0.3833, 0.5803, 0.4197, 0.6167, 0.4496, 0.6582, 0.4717, 0.7032, 0.4854, 0.1582, 0.4717, 0.25, 0.25, 0.2032, 0.4854, 0.2032, 0.4854, 0.25, 0.25, 0.25, 0.49, 0.25, 0.49, 0.25, 0.25, 0.2968, 0.4854, 0.2968, 0.4854, 0.25, 0.25, 0.3418, 0.4717, 0.3418, 0.4717, 0.25, 0.25, 0.3833, 0.4496, 0.3833, 0.4496, 0.25, 0.25, 0.4197, 0.4197, 0.4197, 0.4197, 0.25, 0.25, 0.4496, 0.3833, 0.4496, 0.3833, 0.25, 0.25, 0.4717, 0.3418, 0.4717, 0.3418, 0.25, 0.25, 0.4854, 0.2968, 0.4854, 0.2968, 0.25, 0.25, 0.49, 0.25, 0.49, 0.25, 0.25, 0.25, 0.4854, 0.2032, 0.4854, 0.2032, 0.25, 0.25, 0.4717, 0.1582, 0.4717, 0.1582, 0.25, 0.25, 0.4496, 0.1167, 0.4496, 0.1167, 0.25, 0.25, 0.4197, 0.08029, 0.4197, 0.08029, 0.25, 0.25, 0.3833, 0.05045, 0.3833, 0.05045, 0.25, 0.25, 0.3418, 0.02827, 0.3418, 0.02827, 0.25, 0.25, 0.2968, 0.01461, 0.2968, 0.01461, 0.25, 0.25, 0.25, 0.01, 0.25, 0.01, 0.25, 0.25, 0.2032, 0.01461, 0.2032, 0.01461, 0.25, 0.25, 0.1582, 0.02827, 0.1582, 0.02827, 0.25, 0.25, 0.1167, 0.05045, 0.1167, 0.05045, 0.25, 0.25, 0.08029, 0.08029, 0.08029, 0.08029, 0.25, 0.25, 0.05045, 0.1167, 0.05045, 0.1167, 0.25, 0.25, 0.02827, 0.1582, 0.02827, 0.1582, 0.25, 0.25, 0.01461, 0.2032, 0.01461, 0.2032, 0.25, 0.25, 0.01, 0.25, 0.01, 0.25, 0.25, 0.25, 0.01461, 0.2968, 0.01461, 0.2968, 0.25, 0.25, 0.02827, 0.3418, 0.02827, 0.3418, 0.25, 0.25, 0.05045, 0.3833, 0.05045, 0.3833, 0.25, 0.25, 0.08029, 0.4197, 0.08029, 0.4197, 0.25, 0.25, 0.1167, 0.4496, 0.1167, 0.4496, 0.25, 0.25, 0.1582, 0.4717, 0.75, 0.49, 0.7968, 0.4854, 0.8418, 0.4717, 0.8833, 0.4496, 0.9197, 0.4197, 0.9496, 0.3833, 0.9717, 0.3418, 0.9854, 0.2968, 0.99, 0.25, 0.9854, 0.2032, 0.9717, 0.1582, 0.9496, 0.1167, 0.9197, 0.08029, 0.8833, 0.05045, 0.8418, 0.02827, 0.7968, 0.01461, 0.75, 0.01, 0.7032, 0.01461, 0.6582, 0.02827, 0.6167, 0.05045, 0.5803, 0.08029, 0.5504, 0.1167, 0.5283, 0.1582, 0.5146, 0.2032, 0.51, 0.25, 0.5146, 0.2968, 0.5283, 0.3418, 0.5504, 0.3833, 0.5803, 0.4197, 0.6167, 0.4496, 0.6582, 0.4717, 0.7032, 0.4854, 0.1582, 0.4717, 0.25, 0.25, 0.2032, 0.4854, 0.2032, 0.4854, 0.25, 0.25, 0.25, 0.49, 0.25, 0.49, 0.25, 0.25, 0.2968, 0.4854, 0.2968, 0.4854, 0.25, 0.25, 0.3418, 0.4717, 0.3418, 0.4717, 0.25, 0.25, 0.3833, 0.4496, 0.3833, 0.4496, 0.25, 0.25, 0.4197, 0.4197, 0.4197, 0.4197, 0.25, 0.25, 0.4496, 0.3833, 0.4496, 0.3833, 0.25, 0.25, 0.4717, 0.3418, 0.4717, 0.3418, 0.25, 0.25, 0.4854, 0.2968, 0.4854, 0.2968, 0.25, 0.25, 0.49, 0.25, 0.49, 0.25, 0.25, 0.25, 0.4854, 0.2032, 0.4854, 0.2032, 0.25, 0.25, 0.4717, 0.1582, 0.4717, 0.1582, 0.25, 0.25, 0.4496, 0.1167, 0.4496, 0.1167, 0.25, 0.25, 0.4197, 0.08029, 0.4197, 0.08029, 0.25, 0.25, 0.3833, 0.05045, 0.3833, 0.05045, 0.25, 0.25, 0.3418, 0.02827, 0.3418, 0.02827, 0.25, 0.25, 0.2968, 0.01461, 0.2968, 0.01461, 0.25, 0.25, 0.25, 0.01, 0.25, 0.01, 0.25, 0.25, 0.2032, 0.01461, 0.2032, 0.01461, 0.25, 0.25, 0.1582, 0.02827, 0.1582, 0.02827, 0.25, 0.25, 0.1167, 0.05045, 0.1167, 0.05045, 0.25, 0.25, 0.08029, 0.08029, 0.08029, 0.08029, 0.25, 0.25, 0.05045, 0.1167, 0.05045, 0.1167, 0.25, 0.25, 0.02827, 0.1582, 0.02827, 0.1582, 0.25, 0.25, 0.01461, 0.2032, 0.01461, 0.2032, 0.25, 0.25, 0.01, 0.25, 0.01, 0.25, 0.25, 0.25, 0.01461, 0.2968, 0.01461, 0.2968, 0.25, 0.25, 0.02827, 0.3418, 0.02827, 0.3418, 0.25, 0.25, 0.05045, 0.3833, 0.05045, 0.3833, 0.25, 0.25, 0.08029, 0.4197, 0.08029, 0.4197, 0.25, 0.25, 0.1167, 0.4496, 0.1167, 0.4496, 0.25, 0.25, 0.1582, 0.4717, 0.75, 0.49, 0.7968, 0.4854, 0.8418, 0.4717, 0.8833, 0.4496, 0.9197, 0.4197, 0.9496, 0.3833, 0.9717, 0.3418, 0.9854, 0.2968, 0.99, 0.25, 0.9854, 0.2032, 0.9717, 0.1582, 0.9496, 0.1167, 0.9197, 0.08029, 0.8833, 0.05045, 0.8418, 0.02827, 0.7968, 0.01461, 0.75, 0.01, 0.7032, 0.01461, 0.6582, 0.02827, 0.6167, 0.05045, 0.5803, 0.08029, 0.5504, 0.1167, 0.5283, 0.1582, 0.5146, 0.2032, 0.51, 0.25, 0.5146, 0.2968, 0.5283, 0.3418, 0.5504, 0.3833, 0.5803, 0.4197, 0.6167, 0.4496, 0.6582, 0.4717, 0.7032, 0.4854, 0.1582, 0.4717, 0.25, 0.25, 0.2032, 0.4854, 0.2032, 0.4854, 0.25, 0.25, 0.25, 0.49, 0.25, 0.49, 0.25, 0.25, 0.2968, 0.4854, 0.2968, 0.4854, 0.25, 0.25, 0.3418, 0.4717, 0.3418, 0.4717, 0.25, 0.25, 0.3833, 0.4496, 0.3833, 0.4496, 0.25, 0.25, 0.4197, 0.4197, 0.4197, 0.4197, 0.25, 0.25, 0.4496, 0.3833, 0.4496, 0.3833, 0.25, 0.25, 0.4717, 0.3418, 0.4717, 0.3418, 0.25, 0.25, 0.4854, 0.2968, 0.4854, 0.2968, 0.25, 0.25, 0.49, 0.25, 0.49, 0.25, 0.25, 0.25, 0.4854, 0.2032, 0.4854, 0.2032, 0.25, 0.25, 0.4717, 0.1582, 0.4717, 0.1582, 0.25, 0.25, 0.4496, 0.1167, 0.4496, 0.1167, 0.25, 0.25, 0.4197, 0.08029, 0.4197, 0.08029, 0.25, 0.25, 0.3833, 0.05045, 0.3833, 0.05045, 0.25, 0.25, 0.3418, 0.02827, 0.3418, 0.02827, 0.25, 0.25, 0.2968, 0.01461, 0.2968, 0.01461, 0.25, 0.25, 0.25, 0.01, 0.25, 0.01, 0.25, 0.25, 0.2032, 0.01461, 0.2032, 0.01461, 0.25, 0.25, 0.1582, 0.02827, 0.1582, 0.02827, 0.25, 0.25, 0.1167, 0.05045, 0.1167, 0.05045, 0.25, 0.25, 0.08029, 0.08029, 0.08029, 0.08029, 0.25, 0.25, 0.05045, 0.1167, 0.05045, 0.1167, 0.25, 0.25, 0.02827, 0.1582, 0.02827, 0.1582, 0.25, 0.25, 0.01461, 0.2032, 0.01461, 0.2032, 0.25, 0.25, 0.01, 0.25, 0.01, 0.25, 0.25, 0.25, 0.01461, 0.2968, 0.01461, 0.2968, 0.25, 0.25, 0.02827, 0.3418, 0.02827, 0.3418, 0.25, 0.25, 0.05045, 0.3833, 0.05045, 0.3833, 0.25, 0.25, 0.08029, 0.4197, 0.08029, 0.4197, 0.25, 0.25, 0.1167, 0.4496, 0.1167, 0.4496, 0.25, 0.25, 0.1582, 0.4717, 0.75, 0.49, 0.7968, 0.4854, 0.8418, 0.4717, 0.8833, 0.4496, 0.9197, 0.4197, 0.9496, 0.3833, 0.9717, 0.3418, 0.9854, 0.2968, 0.99, 0.25, 0.9854, 0.2032, 0.9717, 0.1582, 0.9496, 0.1167, 0.9197, 0.08029, 0.8833, 0.05045, 0.8418, 0.02827, 0.7968, 0.01461, 0.75, 0.01, 0.7032, 0.01461, 0.6582, 0.02827, 0.6167, 0.05045, 0.5803, 0.08029, 0.5504, 0.1167, 0.5283, 0.1582, 0.5146, 0.2032, 0.51, 0.25, 0.5146, 0.2968, 0.5283, 0.3418, 0.5504, 0.3833, 0.5803, 0.4197, 0.6167, 0.4496, 0.6582, 0.4717, 0.7032, 0.4854, 0.1582, 0.4717, 0.25, 0.25, 0.2032, 0.4854, 0.2032, 0.4854, 0.25, 0.25, 0.25, 0.49, 0.25, 0.49, 0.25, 0.25, 0.2968, 0.4854, 0.2968, 0.4854, 0.25, 0.25, 0.3418, 0.4717, 0.3418, 0.4717, 0.25, 0.25, 0.3833, 0.4496, 0.3833, 0.4496, 0.25, 0.25, 0.4197, 0.4197, 0.4197, 0.4197, 0.25, 0.25, 0.4496, 0.3833, 0.4496, 0.3833, 0.25, 0.25, 0.4717, 0.3418, 0.4717, 0.3418, 0.25, 0.25, 0.4854, 0.2968, 0.4854, 0.2968, 0.25, 0.25, 0.49, 0.25, 0.49, 0.25, 0.25, 0.25, 0.4854, 0.2032, 0.4854, 0.2032, 0.25, 0.25, 0.4717, 0.1582, 0.4717, 0.1582, 0.25, 0.25, 0.4496, 0.1167, 0.4496, 0.1167, 0.25, 0.25, 0.4197, 0.08029, 0.4197, 0.08029, 0.25, 0.25, 0.3833, 0.05045, 0.3833, 0.05045, 0.25, 0.25, 0.3418, 0.02827, 0.3418, 0.02827, 0.25, 0.25, 0.2968, 0.01461, 0.2968, 0.01461, 0.25, 0.25, 0.25, 0.01, 0.25, 0.01, 0.25, 0.25, 0.2032, 0.01461, 0.2032, 0.01461, 0.25, 0.25, 0.1582, 0.02827, 0.1582, 0.02827, 0.25, 0.25, 0.1167, 0.05045, 0.1167, 0.05045, 0.25, 0.25, 0.08029, 0.08029, 0.08029, 0.08029, 0.25, 0.25, 0.05045, 0.1167, 0.05045, 0.1167, 0.25, 0.25, 0.02827, 0.1582, 0.02827, 0.1582, 0.25, 0.25, 0.01461, 0.2032, 0.01461, 0.2032, 0.25, 0.25, 0.01, 0.25, 0.01, 0.25, 0.25, 0.25, 0.01461, 0.2968, 0.01461, 0.2968, 0.25, 0.25, 0.02827, 0.3418, 0.02827, 0.3418, 0.25, 0.25, 0.05045, 0.3833, 0.05045, 0.3833, 0.25, 0.25, 0.08029, 0.4197, 0.08029, 0.4197, 0.25, 0.25, 0.1167, 0.4496, 0.1167, 0.4496, 0.25, 0.25, 0.1582, 0.4717, 0.75, 0.49, 0.7968, 0.4854, 0.8418, 0.4717, 0.8833, 0.4496, 0.9197, 0.4197, 0.9496, 0.3833, 0.9717, 0.3418, 0.9854, 0.2968, 0.99, 0.25, 0.9854, 0.2032, 0.9717, 0.1582, 0.9496, 0.1167, 0.9197, 0.08029, 0.8833, 0.05045, 0.8418, 0.02827, 0.7968, 0.01461, 0.75, 0.01, 0.7032, 0.01461, 0.6582, 0.02827, 0.6167, 0.05045, 0.5803, 0.08029, 0.5504, 0.1167, 0.5283, 0.1582, 0.5146, 0.2032, 0.51, 0.25, 0.5146, 0.2968, 0.5283, 0.3418, 0.5504, 0.3833, 0.5803, 0.4197, 0.6167, 0.4496, 0.6582, 0.4717, 0.7032, 0.4854, 0.1582, 0.4717, 0.25, 0.25, 0.2032, 0.4854, 0.2032, 0.4854, 0.25, 0.25, 0.25, 0.49])
me_icosphere.use_remesh_fix_poles = True
me_icosphere.use_remesh_preserve_attributes = False
me_icosphere.update()
me_icosphere_001 = bpy.data.meshes.new('Icosphere.001')
me_icosphere_001.from_pydata([(0.0, 0.0, -1.834), (0.9933, -0.7216, -1.332), (-0.3794, -1.168, -1.332), (-1.228, 0.0, -1.332), (-0.3794, 1.168, -1.332), (0.9933, 0.7216, -1.332), (0.2846, -0.8758, 0.1841), (-0.745, -0.5413, 0.1841), (-0.745, 0.5413, 0.1841), (0.2846, 0.8758, 0.1841), (0.9209, 0.0, 0.1841), (0.0, 0.0, 0.9642), (-0.2633, -0.8103, -1.82), (0.6893, -0.5008, -1.82), (0.3608, -1.11, -1.44), (1.168, 0.0, -1.44), (0.6893, 0.5008, -1.82), (-0.852, 0.0, -1.82), (-0.9446, -0.6863, -1.44), (-0.2633, 0.8103, -1.82), (-0.9446, 0.6863, -1.44), (0.3608, 1.11, -1.44), (1.258, -0.4086, -0.4512), (1.258, 0.4086, -0.4512), (0.0, -1.322, -0.4512), (0.7772, -1.07, -0.4512), (-1.258, -0.4086, -0.4512), (-0.7772, -1.07, -0.4512), (-0.7772, 1.07, -0.4512), (-1.258, 0.4086, -0.4512), (0.7772, 1.07, -0.4512), (0.0, 1.322, -0.4512), (0.7085, -0.5148, 0.2649), (-0.2706, -0.8329, 0.2649), (-0.8758, 0.0, 0.2649), (-0.2706, 0.8329, 0.2649), (0.7085, 0.5148, 0.2649), (0.1625, -0.5, 0.7359), (0.5257, 0.0, 0.7359), (-0.4253, -0.309, 0.7359), (-0.4253, 0.309, 0.7359), (0.1625, 0.5, 0.7359)], [], [(0, 13, 12), (1, 13, 15), (0, 12, 17), (0, 17, 19), (0, 19, 16), (1, 15, 22), (2, 14, 24), (3, 18, 26), (4, 20, 28), (5, 21, 30), (1, 22, 25), (2, 24, 27), (3, 26, 29), (4, 28, 31), (5, 30, 23), (6, 32, 37), (7, 33, 39), (8, 34, 40), (9, 35, 41), (10, 36, 38), (38, 41, 11), (38, 36, 41), (36, 9, 41), (41, 40, 11), (41, 35, 40), (35, 8, 40), (40, 39, 11), (40, 34, 39), (34, 7, 39), (39, 37, 11), (39, 33, 37), (33, 6, 37), (37, 38, 11), (37, 32, 38), (32, 10, 38), (23, 36, 10), (23, 30, 36), (30, 9, 36), (31, 35, 9), (31, 28, 35), (28, 8, 35), (29, 34, 8), (29, 26, 34), (26, 7, 34), (27, 33, 7), (27, 24, 33), (24, 6, 33), (25, 32, 6), (25, 22, 32), (22, 10, 32), (30, 31, 9), (30, 21, 31), (21, 4, 31), (28, 29, 8), (28, 20, 29), (20, 3, 29), (26, 27, 7), (26, 18, 27), (18, 2, 27), (24, 25, 6), (24, 14, 25), (14, 1, 25), (22, 23, 10), (22, 15, 23), (15, 5, 23), (16, 21, 5), (16, 19, 21), (19, 4, 21), (19, 20, 4), (19, 17, 20), (17, 3, 20), (17, 18, 3), (17, 12, 18), (12, 2, 18), (15, 16, 5), (15, 13, 16), (13, 0, 16), (12, 14, 2), (12, 13, 14), (13, 1, 14)])
_uv = me_icosphere_001.uv_layers.new(name='UVMap')
_uv.uv.foreach_set('vector', [0.1818, 0.0, 0.2273, 0.07873, 0.1364, 0.07873, 0.2727, 0.1575, 0.3182, 0.07873, 0.3636, 0.1575, 0.9091, 0.0, 0.9545, 0.07873, 0.8636, 0.07873, 0.7273, 0.0, 0.7727, 0.07873, 0.6818, 0.07873, 0.5455, 0.0, 0.5909, 0.07873, 0.5, 0.07873, 0.2727, 0.1575, 0.3636, 0.1575, 0.3182, 0.2362, 0.09091, 0.1575, 0.1818, 0.1575, 0.1364, 0.2362, 0.8182, 0.1575, 0.9091, 0.1575, 0.8636, 0.2362, 0.6364, 0.1575, 0.7273, 0.1575, 0.6818, 0.2362, 0.4545, 0.1575, 0.5455, 0.1575, 0.5, 0.2362, 0.2727, 0.1575, 0.3182, 0.2362, 0.2273, 0.2362, 0.09091, 0.1575, 0.1364, 0.2362, 0.04546, 0.2362, 0.8182, 0.1575, 0.8636, 0.2362, 0.7727, 0.2362, 0.6364, 0.1575, 0.6818, 0.2362, 0.5909, 0.2362, 0.4545, 0.1575, 0.5, 0.2362, 0.4091, 0.2362, 0.1818, 0.3149, 0.2727, 0.3149, 0.2273, 0.3937, 0.0, 0.3149, 0.09091, 0.3149, 0.04546, 0.3937, 0.7273, 0.3149, 0.8182, 0.3149, 0.7727, 0.3937, 0.5455, 0.3149, 0.6364, 0.3149, 0.5909, 0.3937, 0.3636, 0.3149, 0.4545, 0.3149, 0.4091, 0.3937, 0.4091, 0.3937, 0.5, 0.3937, 0.4545, 0.4724, 0.4091, 0.3937, 0.4545, 0.3149, 0.5, 0.3937, 0.4545, 0.3149, 0.5455, 0.3149, 0.5, 0.3937, 0.5909, 0.3937, 0.6818, 0.3937, 0.6364, 0.4724, 0.5909, 0.3937, 0.6364, 0.3149, 0.6818, 0.3937, 0.6364, 0.3149, 0.7273, 0.3149, 0.6818, 0.3937, 0.7727, 0.3937, 0.8636, 0.3937, 0.8182, 0.4724, 0.7727, 0.3937, 0.8182, 0.3149, 0.8636, 0.3937, 0.8182, 0.3149, 0.9091, 0.3149, 0.8636, 0.3937, 0.04546, 0.3937, 0.1364, 0.3937, 0.09091, 0.4724, 0.04546, 0.3937, 0.09091, 0.3149, 0.1364, 0.3937, 0.09091, 0.3149, 0.1818, 0.3149, 0.1364, 0.3937, 0.2273, 0.3937, 0.3182, 0.3937, 0.2727, 0.4724, 0.2273, 0.3937, 0.2727, 0.3149, 0.3182, 0.3937, 0.2727, 0.3149, 0.3636, 0.3149, 0.3182, 0.3937, 0.4091, 0.2362, 0.4545, 0.3149, 0.3636, 0.3149, 0.4091, 0.2362, 0.5, 0.2362, 0.4545, 0.3149, 0.5, 0.2362, 0.5455, 0.3149, 0.4545, 0.3149, 0.5909, 0.2362, 0.6364, 0.3149, 0.5455, 0.3149, 0.5909, 0.2362, 0.6818, 0.2362, 0.6364, 0.3149, 0.6818, 0.2362, 0.7273, 0.3149, 0.6364, 0.3149, 0.7727, 0.2362, 0.8182, 0.3149, 0.7273, 0.3149, 0.7727, 0.2362, 0.8636, 0.2362, 0.8182, 0.3149, 0.8636, 0.2362, 0.9091, 0.3149, 0.8182, 0.3149, 0.04546, 0.2362, 0.09091, 0.3149, 0.0, 0.3149, 0.04546, 0.2362, 0.1364, 0.2362, 0.09091, 0.3149, 0.1364, 0.2362, 0.1818, 0.3149, 0.09091, 0.3149, 0.2273, 0.2362, 0.2727, 0.3149, 0.1818, 0.3149, 0.2273, 0.2362, 0.3182, 0.2362, 0.2727, 0.3149, 0.3182, 0.2362, 0.3636, 0.3149, 0.2727, 0.3149, 0.5, 0.2362, 0.5909, 0.2362, 0.5455, 0.3149, 0.5, 0.2362, 0.5455, 0.1575, 0.5909, 0.2362, 0.5455, 0.1575, 0.6364, 0.1575, 0.5909, 0.2362, 0.6818, 0.2362, 0.7727, 0.2362, 0.7273, 0.3149, 0.6818, 0.2362, 0.7273, 0.1575, 0.7727, 0.2362, 0.7273, 0.1575, 0.8182, 0.1575, 0.7727, 0.2362, 0.8636, 0.2362, 0.9545, 0.2362, 0.9091, 0.3149, 0.8636, 0.2362, 0.9091, 0.1575, 0.9545, 0.2362, 0.9091, 0.1575, 1.0, 0.1575, 0.9545, 0.2362, 0.1364, 0.2362, 0.2273, 0.2362, 0.1818, 0.3149, 0.1364, 0.2362, 0.1818, 0.1575, 0.2273, 0.2362, 0.1818, 0.1575, 0.2727, 0.1575, 0.2273, 0.2362, 0.3182, 0.2362, 0.4091, 0.2362, 0.3636, 0.3149, 0.3182, 0.2362, 0.3636, 0.1575, 0.4091, 0.2362, 0.3636, 0.1575, 0.4545, 0.1575, 0.4091, 0.2362, 0.5, 0.07873, 0.5455, 0.1575, 0.4545, 0.1575, 0.5, 0.07873, 0.5909, 0.07873, 0.5455, 0.1575, 0.5909, 0.07873, 0.6364, 0.1575, 0.5455, 0.1575, 0.6818, 0.07873, 0.7273, 0.1575, 0.6364, 0.1575, 0.6818, 0.07873, 0.7727, 0.07873, 0.7273, 0.1575, 0.7727, 0.07873, 0.8182, 0.1575, 0.7273, 0.1575, 0.8636, 0.07873, 0.9091, 0.1575, 0.8182, 0.1575, 0.8636, 0.07873, 0.9545, 0.07873, 0.9091, 0.1575, 0.9545, 0.07873, 1.0, 0.1575, 0.9091, 0.1575, 0.3636, 0.1575, 0.4091, 0.07873, 0.4545, 0.1575, 0.3636, 0.1575, 0.3182, 0.07873, 0.4091, 0.07873, 0.3182, 0.07873, 0.3636, 0.0, 0.4091, 0.07873, 0.1364, 0.07873, 0.1818, 0.1575, 0.09091, 0.1575, 0.1364, 0.07873, 0.2273, 0.07873, 0.1818, 0.1575, 0.2273, 0.07873, 0.2727, 0.1575, 0.1818, 0.1575])
me_icosphere_001.use_remesh_fix_poles = True
me_icosphere_001.use_remesh_preserve_attributes = False
me_icosphere_001.update()
me_cylinder = bpy.data.meshes.new('Cylinder')
me_cylinder.from_pydata([(4.998e-09, 0.6405, -0.1403), (0.0, 1.0, 1.0), (0.1249, 0.6281, -0.1403), (0.1951, 0.9808, 1.0), (0.2451, 0.5917, -0.1403), (0.3827, 0.9239, 1.0), (0.3558, 0.5325, -0.1403), (0.5556, 0.8315, 1.0), (0.4529, 0.4529, -0.1403), (0.7071, 0.7071, 1.0), (0.5325, 0.3558, -0.1403), (0.8315, 0.5556, 1.0), (0.5917, 0.2451, -0.1403), (0.9239, 0.3827, 1.0), (0.6281, 0.1249, -0.1403), (0.9808, 0.1951, 1.0), (0.6405, -3.736e-08, -0.1403), (1.0, -4.371e-08, 1.0), (0.6281, -0.1249, -0.1403), (0.9808, -0.1951, 1.0), (0.5917, -0.2451, -0.1403), (0.9239, -0.3827, 1.0), (0.5325, -0.3558, -0.1403), (0.8315, -0.5556, 1.0), (0.4529, -0.4529, -0.1403), (0.7071, -0.7071, 1.0), (0.3558, -0.5325, -0.1403), (0.5556, -0.8315, 1.0), (0.2451, -0.5917, -0.1403), (0.3827, -0.9239, 1.0), (0.1249, -0.6281, -0.1403), (0.1951, -0.9808, 1.0), (-5.099e-08, -0.6405, -0.1403), (-8.742e-08, -1.0, 1.0), (-0.1249, -0.6281, -0.1403), (-0.1951, -0.9808, 1.0), (-0.2451, -0.5917, -0.1403), (-0.3827, -0.9239, 1.0), (-0.3558, -0.5325, -0.1403), (-0.5556, -0.8315, 1.0), (-0.4529, -0.4529, -0.1403), (-0.7071, -0.7071, 1.0), (-0.5325, -0.3558, -0.1403), (-0.8315, -0.5556, 1.0), (-0.5917, -0.2451, -0.1403), (-0.9239, -0.3827, 1.0), (-0.6281, -0.1249, -0.1403), (-0.9808, -0.1951, 1.0), (-0.6405, -1.724e-09, -0.1403), (-1.0, 1.192e-08, 1.0), (-0.6281, 0.1249, -0.1403), (-0.9808, 0.1951, 1.0), (-0.5917, 0.2451, -0.1403), (-0.9239, 0.3827, 1.0), (-0.5325, 0.3558, -0.1403), (-0.8315, 0.5556, 1.0), (-0.4529, 0.4529, -0.1403), (-0.7071, 0.7071, 1.0), (-0.3558, 0.5325, -0.1403), (-0.5556, 0.8315, 1.0), (-0.2451, 0.5917, -0.1403), (-0.3827, 0.9239, 1.0), (-0.1249, 0.6281, -0.1403), (-0.1951, 0.9808, 1.0), (5.07e-10, 0.9635, 0.8843), (0.188, 0.945, 0.8843), (0.3687, 0.8902, 0.8843), (0.5353, 0.8011, 0.8843), (0.6813, 0.6813, 0.8843), (0.8011, 0.5353, 0.8843), (0.8902, 0.3687, 0.8843), (0.945, 0.188, 0.8843), (0.9635, -4.307e-08, 0.8843), (0.945, -0.188, 0.8843), (0.8902, -0.3687, 0.8843), (0.8011, -0.5353, 0.8843), (0.6813, -0.6813, 0.8843), (0.5353, -0.8011, 0.8843), (0.3687, -0.8902, 0.8843), (0.188, -0.945, 0.8843), (-8.373e-08, -0.9635, 0.8843), (-0.188, -0.945, 0.8843), (-0.3687, -0.8902, 0.8843), (-0.5353, -0.8011, 0.8843), (-0.6813, -0.6813, 0.8843), (-0.8011, -0.5353, 0.8843), (-0.8902, -0.3687, 0.8843), (-0.945, -0.188, 0.8843), (-0.9635, 1.054e-08, 0.8843), (-0.945, 0.188, 0.8843), (-0.8902, 0.3687, 0.8843), (-0.8011, 0.5353, 0.8843), (-0.6813, 0.6813, 0.8843), (-0.5353, 0.8011, 0.8843), (-0.3687, 0.8902, 0.8843), (-0.188, 0.945, 0.8843), (0.2063, 1.037, 1.0), (1.39e-09, 1.057, 1.0), (1.926e-09, 1.019, 0.8843), (0.4047, 0.9769, 1.0), (0.5875, 0.8792, 1.0), (0.7477, 0.7477, 1.0), (0.8792, 0.5875, 1.0), (0.9769, 0.4047, 1.0), (1.037, 0.2063, 1.0), (1.057, -4.494e-08, 1.0), (1.037, -0.2063, 1.0), (0.9769, -0.4047, 1.0), (0.8792, -0.5875, 1.0), (0.7477, -0.7477, 1.0), (0.5875, -0.8792, 1.0), (0.4047, -0.9769, 1.0), (0.2063, -1.037, 1.0), (-9.105e-08, -1.057, 1.0), (-0.2063, -1.037, 1.0), (-0.4047, -0.9769, 1.0), (-0.5875, -0.8792, 1.0), (-0.7477, -0.7477, 1.0), (-0.8792, -0.5875, 1.0), (-0.9769, -0.4047, 1.0), (-1.037, -0.2063, 1.0), (-1.057, 1.389e-08, 1.0), (-1.037, 0.2063, 1.0), (-0.9769, 0.4047, 1.0), (-0.8792, 0.5875, 1.0), (-0.7477, 0.7477, 1.0), (-0.5875, 0.8792, 1.0), (-0.4047, 0.9769, 1.0), (-0.2063, 1.037, 1.0), (0.1988, 0.9993, 0.8843), (0.3899, 0.9413, 0.8843), (0.566, 0.8471, 0.8843), (0.7204, 0.7204, 0.8843), (0.8471, 0.566, 0.8843), (0.9413, 0.3899, 0.8843), (0.9993, 0.1988, 0.8843), (1.019, -4.426e-08, 0.8843), (0.9993, -0.1988, 0.8843), (0.9413, -0.3899, 0.8843), (0.8471, -0.566, 0.8843), (0.7204, -0.7204, 0.8843), (0.566, -0.8471, 0.8843), (0.3899, -0.9413, 0.8843), (0.1988, -0.9993, 0.8843), (-8.714e-08, -1.019, 0.8843), (-0.1988, -0.9993, 0.8843), (-0.3899, -0.9413, 0.8843), (-0.566, -0.8471, 0.8843), (-0.7204, -0.7204, 0.8843), (-0.8471, -0.566, 0.8843), (-0.9413, -0.3899, 0.8843), (-0.9993, -0.1988, 0.8843), (-1.019, 1.243e-08, 0.8843), (-0.9993, 0.1988, 0.8843), (-0.9413, 0.3899, 0.8843), (-0.8471, 0.566, 0.8843), (-0.7204, 0.7204, 0.8843), (-0.566, 0.8471, 0.8843), (-0.3899, 0.9413, 0.8843), (-0.1988, 0.9993, 0.8843)], [], [(80, 79, 143, 144), (43, 45, 119, 118), (81, 80, 144, 145), (25, 27, 110, 109), (82, 81, 145, 146), (7, 9, 101, 100), (59, 61, 127, 126), (83, 82, 146, 147), (41, 43, 118, 117), (84, 83, 147, 148), (23, 25, 109, 108), (85, 84, 148, 149), (5, 7, 100, 99), (57, 59, 126, 125), (86, 85, 149, 150), (39, 41, 117, 116), (87, 86, 150, 151), (21, 23, 108, 107), (88, 87, 151, 152), (3, 5, 99, 96), (55, 57, 125, 124), (89, 88, 152, 153), (37, 39, 116, 115), (90, 89, 153, 154), (19, 21, 107, 106), (91, 90, 154, 155), (65, 64, 98, 129), (53, 55, 124, 123), (92, 91, 155, 156), (1, 3, 96, 97), (3, 1, 63, 61, 59, 57, 55, 53, 51, 49, 47, 45, 43, 41, 39, 37, 35, 33, 31, 29, 27, 25, 23, 21, 19, 17, 15, 13, 11, 9, 7, 5), (66, 65, 129, 130), (35, 37, 115, 114), (0, 2, 4, 6, 8, 10, 12, 14, 16, 18, 20, 22, 24, 26, 28, 30, 32, 34, 36, 38, 40, 42, 44, 46, 48, 50, 52, 54, 56, 58, 60, 62), (62, 95, 64, 0), (60, 94, 95, 62), (58, 93, 94, 60), (56, 92, 93, 58), (54, 91, 92, 56), (52, 90, 91, 54), (50, 89, 90, 52), (48, 88, 89, 50), (46, 87, 88, 48), (44, 86, 87, 46), (42, 85, 86, 44), (40, 84, 85, 42), (38, 83, 84, 40), (36, 82, 83, 38), (34, 81, 82, 36), (32, 80, 81, 34), (30, 79, 80, 32), (28, 78, 79, 30), (26, 77, 78, 28), (24, 76, 77, 26), (22, 75, 76, 24), (20, 74, 75, 22), (18, 73, 74, 20), (16, 72, 73, 18), (14, 71, 72, 16), (12, 70, 71, 14), (10, 69, 70, 12), (8, 68, 69, 10), (6, 67, 68, 8), (4, 66, 67, 6), (2, 65, 66, 4), (0, 64, 65, 2), (98, 97, 96, 129), (129, 96, 99, 130), (130, 99, 100, 131), (131, 100, 101, 132), (132, 101, 102, 133), (133, 102, 103, 134), (134, 103, 104, 135), (135, 104, 105, 136), (136, 105, 106, 137), (137, 106, 107, 138), (138, 107, 108, 139), (139, 108, 109, 140), (140, 109, 110, 141), (141, 110, 111, 142), (142, 111, 112, 143), (143, 112, 113, 144), (144, 113, 114, 145), (145, 114, 115, 146), (146, 115, 116, 147), (147, 116, 117, 148), (148, 117, 118, 149), (149, 118, 119, 150), (150, 119, 120, 151), (151, 120, 121, 152), (152, 121, 122, 153), (153, 122, 123, 154), (154, 123, 124, 155), (155, 124, 125, 156), (156, 125, 126, 157), (157, 126, 127, 158), (158, 127, 128, 159), (159, 128, 97, 98), (61, 63, 128, 127), (9, 11, 102, 101), (79, 78, 142, 143), (27, 29, 111, 110), (78, 77, 141, 142), (45, 47, 120, 119), (77, 76, 140, 141), (63, 1, 97, 128), (76, 75, 139, 140), (11, 13, 103, 102), (29, 31, 112, 111), (75, 74, 138, 139), (47, 49, 121, 120), (74, 73, 137, 138), (73, 72, 136, 137), (13, 15, 104, 103), (31, 33, 113, 112), (72, 71, 135, 136), (49, 51, 122, 121), (71, 70, 134, 135), (70, 69, 133, 134), (15, 17, 105, 104), (64, 95, 159, 98), (33, 35, 114, 113), (69, 68, 132, 133), (95, 94, 158, 159), (51, 53, 123, 122), (68, 67, 131, 132), (94, 93, 157, 158), (67, 66, 130, 131), (17, 19, 106, 105), (93, 92, 156, 157)])
_uv = me_cylinder.uv_layers.new(name='UVMap')
_uv.uv.foreach_set('vector', [0.5, 0.9493, 0.5312, 0.9493, 0.5312, 0.9493, 0.5, 0.9493, 0.05045, 0.1167, 0.02827, 0.1582, 0.02827, 0.1582, 0.05045, 0.1167, 0.4688, 0.9493, 0.5, 0.9493, 0.5, 0.9493, 0.4688, 0.9493, 0.4197, 0.08029, 0.3833, 0.05045, 0.3833, 0.05045, 0.4197, 0.08029, 0.4375, 0.9493, 0.4688, 0.9493, 0.4688, 0.9493, 0.4375, 0.9493, 0.3833, 0.4496, 0.4197, 0.4197, 0.4197, 0.4197, 0.3833, 0.4496, 0.1167, 0.4496, 0.1582, 0.4717, 0.1582, 0.4717, 0.1167, 0.4496, 0.4062, 0.9493, 0.4375, 0.9493, 0.4375, 0.9493, 0.4062, 0.9493, 0.08029, 0.08029, 0.05045, 0.1167, 0.05045, 0.1167, 0.08029, 0.08029, 0.375, 0.9493, 0.4062, 0.9493, 0.4062, 0.9493, 0.375, 0.9493, 0.4496, 0.1167, 0.4197, 0.08029, 0.4197, 0.08029, 0.4496, 0.1167, 0.3438, 0.9493, 0.375, 0.9493, 0.375, 0.9493, 0.3438, 0.9493, 0.3418, 0.4717, 0.3833, 0.4496, 0.3833, 0.4496, 0.3418, 0.4717, 0.08029, 0.4197, 0.1167, 0.4496, 0.1167, 0.4496, 0.08029, 0.4197, 0.3125, 0.9493, 0.3438, 0.9493, 0.3438, 0.9493, 0.3125, 0.9493, 0.1167, 0.05045, 0.08029, 0.08029, 0.08029, 0.08029, 0.1167, 0.05045, 0.2812, 0.9493, 0.3125, 0.9493, 0.3125, 0.9493, 0.2812, 0.9493, 0.4717, 0.1582, 0.4496, 0.1167, 0.4496, 0.1167, 0.4717, 0.1582, 0.25, 0.9493, 0.2812, 0.9493, 0.2812, 0.9493, 0.25, 0.9493, 0.2968, 0.4854, 0.3418, 0.4717, 0.3418, 0.4717, 0.2968, 0.4854, 0.05045, 0.3833, 0.08029, 0.4197, 0.08029, 0.4197, 0.05045, 0.3833, 0.2187, 0.9493, 0.25, 0.9493, 0.25, 0.9493, 0.2187, 0.9493, 0.1582, 0.02827, 0.1167, 0.05045, 0.1167, 0.05045, 0.1582, 0.02827, 0.1875, 0.9493, 0.2187, 0.9493, 0.2187, 0.9493, 0.1875, 0.9493, 0.4854, 0.2032, 0.4717, 0.1582, 0.4717, 0.1582, 0.4854, 0.2032, 0.1562, 0.9493, 0.1875, 0.9493, 0.1875, 0.9493, 0.1562, 0.9493, 0.9688, 0.9493, 1.0, 0.9493, 1.0, 0.9493, 0.9688, 0.9493, 0.02827, 0.3418, 0.05045, 0.3833, 0.05045, 0.3833, 0.02827, 0.3418, 0.125, 0.9493, 0.1562, 0.9493, 0.1562, 0.9493, 0.125, 0.9493, 0.25, 0.49, 0.2968, 0.4854, 0.2968, 0.4854, 0.25, 0.49, 0.2968, 0.4854, 0.25, 0.49, 0.2032, 0.4854, 0.1582, 0.4717, 0.1167, 0.4496, 0.08029, 0.4197, 0.05045, 0.3833, 0.02827, 0.3418, 0.01461, 0.2968, 0.01, 0.25, 0.01461, 0.2032, 0.02827, 0.1582, 0.05045, 0.1167, 0.08029, 0.08029, 0.1167, 0.05045, 0.1582, 0.02827, 0.2032, 0.01461, 0.25, 0.01, 0.2968, 0.01461, 0.3418, 0.02827, 0.3833, 0.05045, 0.4197, 0.08029, 0.4496, 0.1167, 0.4717, 0.1582, 0.4854, 0.2032, 0.49, 0.25, 0.4854, 0.2968, 0.4717, 0.3418, 0.4496, 0.3833, 0.4197, 0.4197, 0.3833, 0.4496, 0.3418, 0.4717, 0.9375, 0.9493, 0.9688, 0.9493, 0.9688, 0.9493, 0.9375, 0.9493, 0.2032, 0.01461, 0.1582, 0.02827, 0.1582, 0.02827, 0.2032, 0.01461, 0.75, 0.49, 0.7968, 0.4854, 0.8418, 0.4717, 0.8833, 0.4496, 0.9197, 0.4197, 0.9496, 0.3833, 0.9717, 0.3418, 0.9854, 0.2968, 0.99, 0.25, 0.9854, 0.2032, 0.9717, 0.1582, 0.9496, 0.1167, 0.9197, 0.08029, 0.8833, 0.05045, 0.8418, 0.02827, 0.7968, 0.01461, 0.75, 0.01, 0.7032, 0.01461, 0.6582, 0.02827, 0.6167, 0.05045, 0.5803, 0.08029, 0.5504, 0.1167, 0.5283, 0.1582, 0.5146, 0.2032, 0.51, 0.25, 0.5146, 0.2968, 0.5283, 0.3418, 0.5504, 0.3833, 0.5803, 0.4197, 0.6167, 0.4496, 0.6582, 0.4717, 0.7032, 0.4854, 0.03125, 0.0004488, 0.03125, 1.011, 0.0, 1.011, 0.0, 0.0004488, 0.0625, 0.0004488, 0.0625, 1.011, 0.03125, 1.011, 0.03125, 0.0004488, 0.09375, 0.0004488, 0.09375, 1.011, 0.0625, 1.011, 0.0625, 0.0004488, 0.125, 0.0004488, 0.125, 1.011, 0.09375, 1.011, 0.09375, 0.0004488, 0.1562, 0.0004488, 0.1562, 1.011, 0.125, 1.011, 0.125, 0.0004488, 0.1875, 0.0004488, 0.1875, 1.011, 0.1562, 1.011, 0.1562, 0.0004488, 0.2188, 0.0004488, 0.2188, 1.011, 0.1875, 1.011, 0.1875, 0.0004488, 0.25, 0.0004488, 0.25, 1.011, 0.2188, 1.011, 0.2188, 0.0004488, 0.2812, 0.0004488, 0.2812, 1.011, 0.25, 1.011, 0.25, 0.0004488, 0.3125, 0.0004488, 0.3125, 1.011, 0.2812, 1.011, 0.2812, 0.0004488, 0.3438, 0.0004488, 0.3438, 1.011, 0.3125, 1.011, 0.3125, 0.0004488, 0.375, 0.0004488, 0.375, 1.011, 0.3438, 1.011, 0.3438, 0.0004488, 0.4062, 0.0004488, 0.4062, 1.011, 0.375, 1.011, 0.375, 0.0004488, 0.4375, 0.0004488, 0.4375, 1.011, 0.4062, 1.011, 0.4062, 0.0004488, 0.4688, 0.0004488, 0.4688, 1.011, 0.4375, 1.011, 0.4375, 0.0004488, 0.5, 0.0004488, 0.5, 1.011, 0.4688, 1.011, 0.4688, 0.0004488, 0.5312, 0.0004488, 0.5312, 1.011, 0.5, 1.011, 0.5, 0.0004488, 0.5625, 0.0004488, 0.5625, 1.011, 0.5312, 1.011, 0.5312, 0.0004488, 0.5938, 0.0004488, 0.5938, 1.011, 0.5625, 1.011, 0.5625, 0.0004488, 0.625, 0.0004488, 0.625, 1.011, 0.5938, 1.011, 0.5938, 0.0004488, 0.6562, 0.0004488, 0.6562, 1.011, 0.625, 1.011, 0.625, 0.0004488, 0.6875, 0.0004488, 0.6875, 1.011, 0.6562, 1.011, 0.6562, 0.0004488, 0.7188, 0.0004488, 0.7188, 1.011, 0.6875, 1.011, 0.6875, 0.0004488, 0.75, 0.0004488, 0.75, 1.011, 0.7188, 1.011, 0.7188, 0.0004488, 0.7812, 0.0004488, 0.7812, 1.011, 0.75, 1.011, 0.75, 0.0004488, 0.8125, 0.0004488, 0.8125, 1.011, 0.7812, 1.011, 0.7812, 0.0004488, 0.8438, 0.0004488, 0.8438, 1.011, 0.8125, 1.011, 0.8125, 0.0004488, 0.875, 0.0004488, 0.875, 1.011, 0.8438, 1.011, 0.8438, 0.0004488, 0.9062, 0.0004488, 0.9062, 1.011, 0.875, 1.011, 0.875, 0.0004488, 0.9375, 0.0004488, 0.9375, 1.011, 0.9062, 1.011, 0.9062, 0.0004488, 0.9688, 0.0004488, 0.9688, 1.011, 0.9375, 1.011, 0.9375, 0.0004488, 1.0, 0.0004488, 1.0, 1.011, 0.9688, 1.011, 0.9688, 0.0004488, 1.0, 0.9493, 1.0, 1.0, 0.9688, 1.0, 0.9688, 0.9493, 0.9688, 0.9493, 0.9688, 1.0, 0.9375, 1.0, 0.9375, 0.9493, 0.9375, 0.9493, 0.9375, 1.0, 0.9062, 1.0, 0.9062, 0.9493, 0.9062, 0.9493, 0.9062, 1.0, 0.875, 1.0, 0.875, 0.9493, 0.875, 0.9493, 0.875, 1.0, 0.8438, 1.0, 0.8438, 0.9493, 0.8438, 0.9493, 0.8438, 1.0, 0.8125, 1.0, 0.8125, 0.9493, 0.8125, 0.9493, 0.8125, 1.0, 0.7812, 1.0, 0.7812, 0.9493, 0.7812, 0.9493, 0.7812, 1.0, 0.75, 1.0, 0.75, 0.9493, 0.75, 0.9493, 0.75, 1.0, 0.7188, 1.0, 0.7188, 0.9493, 0.7188, 0.9493, 0.7188, 1.0, 0.6875, 1.0, 0.6875, 0.9493, 0.6875, 0.9493, 0.6875, 1.0, 0.6562, 1.0, 0.6562, 0.9493, 0.6562, 0.9493, 0.6562, 1.0, 0.625, 1.0, 0.625, 0.9493, 0.625, 0.9493, 0.625, 1.0, 0.5938, 1.0, 0.5938, 0.9493, 0.5938, 0.9493, 0.5938, 1.0, 0.5625, 1.0, 0.5625, 0.9493, 0.5625, 0.9493, 0.5625, 1.0, 0.5312, 1.0, 0.5312, 0.9493, 0.5312, 0.9493, 0.5312, 1.0, 0.5, 1.0, 0.5, 0.9493, 0.5, 0.9493, 0.5, 1.0, 0.4688, 1.0, 0.4688, 0.9493, 0.4688, 0.9493, 0.4688, 1.0, 0.4375, 1.0, 0.4375, 0.9493, 0.4375, 0.9493, 0.4375, 1.0, 0.4062, 1.0, 0.4062, 0.9493, 0.4062, 0.9493, 0.4062, 1.0, 0.375, 1.0, 0.375, 0.9493, 0.375, 0.9493, 0.375, 1.0, 0.3438, 1.0, 0.3438, 0.9493, 0.3438, 0.9493, 0.3438, 1.0, 0.3125, 1.0, 0.3125, 0.9493, 0.3125, 0.9493, 0.3125, 1.0, 0.2812, 1.0, 0.2812, 0.9493, 0.2812, 0.9493, 0.2812, 1.0, 0.25, 1.0, 0.25, 0.9493, 0.25, 0.9493, 0.25, 1.0, 0.2188, 1.0, 0.2187, 0.9493, 0.2187, 0.9493, 0.2188, 1.0, 0.1875, 1.0, 0.1875, 0.9493, 0.1875, 0.9493, 0.1875, 1.0, 0.1562, 1.0, 0.1562, 0.9493, 0.1562, 0.9493, 0.1562, 1.0, 0.125, 1.0, 0.125, 0.9493, 0.125, 0.9493, 0.125, 1.0, 0.09375, 1.0, 0.09375, 0.9493, 0.09375, 0.9493, 0.09375, 1.0, 0.0625, 1.0, 0.0625, 0.9493, 0.0625, 0.9493, 0.0625, 1.0, 0.03125, 1.0, 0.03125, 0.9493, 0.03125, 0.9493, 0.03125, 1.0, 0.0, 1.0, 0.0, 0.9493, 0.1582, 0.4717, 0.2032, 0.4854, 0.2032, 0.4854, 0.1582, 0.4717, 0.4197, 0.4197, 0.4496, 0.3833, 0.4496, 0.3833, 0.4197, 0.4197, 0.5312, 0.9493, 0.5625, 0.9493, 0.5625, 0.9493, 0.5312, 0.9493, 0.3833, 0.05045, 0.3418, 0.02827, 0.3418, 0.02827, 0.3833, 0.05045, 0.5625, 0.9493, 0.5938, 0.9493, 0.5938, 0.9493, 0.5625, 0.9493, 0.02827, 0.1582, 0.01461, 0.2032, 0.01461, 0.2032, 0.02827, 0.1582, 0.5938, 0.9493, 0.625, 0.9493, 0.625, 0.9493, 0.5938, 0.9493, 0.2032, 0.4854, 0.25, 0.49, 0.25, 0.49, 0.2032, 0.4854, 0.625, 0.9493, 0.6562, 0.9493, 0.6562, 0.9493, 0.625, 0.9493, 0.4496, 0.3833, 0.4717, 0.3418, 0.4717, 0.3418, 0.4496, 0.3833, 0.3418, 0.02827, 0.2968, 0.01461, 0.2968, 0.01461, 0.3418, 0.02827, 0.6562, 0.9493, 0.6875, 0.9493, 0.6875, 0.9493, 0.6562, 0.9493, 0.01461, 0.2032, 0.01, 0.25, 0.01, 0.25, 0.01461, 0.2032, 0.6875, 0.9493, 0.7188, 0.9493, 0.7188, 0.9493, 0.6875, 0.9493, 0.7188, 0.9493, 0.75, 0.9493, 0.75, 0.9493, 0.7188, 0.9493, 0.4717, 0.3418, 0.4854, 0.2968, 0.4854, 0.2968, 0.4717, 0.3418, 0.2968, 0.01461, 0.25, 0.01, 0.25, 0.01, 0.2968, 0.01461, 0.75, 0.9493, 0.7812, 0.9493, 0.7812, 0.9493, 0.75, 0.9493, 0.01, 0.25, 0.01461, 0.2968, 0.01461, 0.2968, 0.01, 0.25, 0.7812, 0.9493, 0.8125, 0.9493, 0.8125, 0.9493, 0.7812, 0.9493, 0.8125, 0.9493, 0.8438, 0.9493, 0.8438, 0.9493, 0.8125, 0.9493, 0.4854, 0.2968, 0.49, 0.25, 0.49, 0.25, 0.4854, 0.2968, 0.0, 0.9493, 0.03125, 0.9493, 0.03125, 0.9493, 0.0, 0.9493, 0.25, 0.01, 0.2032, 0.01461, 0.2032, 0.01461, 0.25, 0.01, 0.8438, 0.9493, 0.875, 0.9493, 0.875, 0.9493, 0.8438, 0.9493, 0.03125, 0.9493, 0.0625, 0.9493, 0.0625, 0.9493, 0.03125, 0.9493, 0.01461, 0.2968, 0.02827, 0.3418, 0.02827, 0.3418, 0.01461, 0.2968, 0.875, 0.9493, 0.9062, 0.9493, 0.9062, 0.9493, 0.875, 0.9493, 0.0625, 0.9493, 0.09375, 0.9493, 0.09375, 0.9493, 0.0625, 0.9493, 0.9062, 0.9493, 0.9375, 0.9493, 0.9375, 0.9493, 0.9062, 0.9493, 0.49, 0.25, 0.4854, 0.2032, 0.4854, 0.2032, 0.49, 0.25, 0.09375, 0.9493, 0.125, 0.9493, 0.125, 0.9493, 0.09375, 0.9493])
me_cylinder.use_remesh_fix_poles = True
me_cylinder.use_remesh_preserve_attributes = False
me_cylinder.update()

# ---- objects
ob_icosphere = bpy.data.objects.new('Icosphere', me_icosphere)
ob_icosphere_001 = bpy.data.objects.new('Icosphere.001', me_icosphere_001)
ob_cylinder = bpy.data.objects.new('Cylinder', me_cylinder)

# ---- transforms, parenting, visibility, modifiers, constraints
ob_icosphere.location = (0.0, 0.0, 0.0)
ob_icosphere_001.location = (0.0, 0.0, 0.0)
ob_cylinder.location = (0.0, 0.0, -2.477)
ob_cylinder.scale = (1.431, 1.431, 1.431)

# ---- collection membership
col_collection.objects.link(ob_icosphere)
col_collection.objects.link(ob_icosphere_001)
col_collection.objects.link(ob_cylinder)

# ---- scene / render settings (as saved in the file)
scene.frame_start = 1; scene.frame_end = 250; scene.frame_set(1)
scene.render.engine = 'BLENDER_EEVEE_NEXT'
scene.cycles.sampling_pattern = 'TABULATED_SOBOL'
scene.cycles.use_light_tree = False
scene.view_settings.view_transform = 'Filmic'
bpy.context.view_layer.update()

# ---- added for rendering (the .blend has no active camera and no usable light): camera, sun
cam_auto = bpy.data.cameras.new('AutoCamera')
cam_auto.lens = 50.0
cam_auto.sensor_width = 36.0
cam_auto.clip_end = 1000.0
ob_auto_camera = bpy.data.objects.new('AutoCamera', cam_auto)
scene.collection.objects.link(ob_auto_camera)
ob_auto_camera.location = (5.20039, -6.24047, 3.30335)
ob_auto_camera.rotation_euler = (1.09748, -7.21219e-08, 0.694738)
scene.camera = ob_auto_camera
light_auto_sun = bpy.data.lights.new('AutoSun', 'SUN')
light_auto_sun.energy = 3.0
light_auto_sun.angle = 0.0523599
ob_auto_sun = bpy.data.objects.new('AutoSun', light_auto_sun)
scene.collection.objects.link(ob_auto_sun)
ob_auto_sun.rotation_euler = (0.872665, 0.174533, 0.523599)
bpy.context.view_layer.update()
